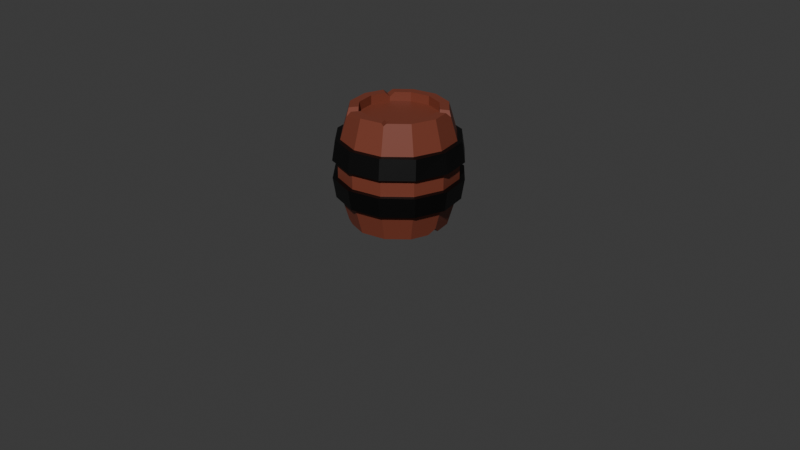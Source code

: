 # Source: CreatingABarrel.blend  (saved by Blender 4.0.36; exported with 4.5.12 LTS)
import bpy
from mathutils import Matrix  # noqa: F401  (used for matrix-valued properties, if any)

bpy.ops.wm.read_factory_settings(use_empty=True)
scene = bpy.context.scene
scene.name = 'Scene'

# ---- collections
col_collection = bpy.data.collections.new('Collection'); scene.collection.children.link(col_collection)

# ---- materials (node trees are filled in below, after node groups)
mat_wood = bpy.data.materials.new('wood')
mat_black = bpy.data.materials.new('black')

# ---- material node trees
mat_wood.use_nodes = True; mat_wood.node_tree.nodes.clear()
_N = mat_wood.node_tree.nodes; _L = mat_wood.node_tree.links
n0 = _N.new('ShaderNodeBsdfPrincipled'); n0.name = 'Principled BSDF'; n0.location = (10, 300)
n0.inputs[0].default_value = (0.1975, 0.0472, 0.02645, 1.0)
n0.inputs[3].default_value = 1.45
n1 = _N.new('ShaderNodeOutputMaterial'); n1.name = 'Material Output'; n1.location = (300, 300)
_L.new(n0.outputs[0], n1.inputs[0])
n1.is_active_output = True
mat_black.use_nodes = True; mat_black.node_tree.nodes.clear()
_N = mat_black.node_tree.nodes; _L = mat_black.node_tree.links
n0 = _N.new('ShaderNodeBsdfPrincipled'); n0.name = 'Principled BSDF'; n0.location = (10, 300)
n0.inputs[0].default_value = (0.0, 0.0, 0.0, 1.0)
n0.inputs[3].default_value = 1.45
n1 = _N.new('ShaderNodeOutputMaterial'); n1.name = 'Material Output'; n1.location = (300, 300)
_L.new(n0.outputs[0], n1.inputs[0])
n1.is_active_output = True

# ---- world
world_world = bpy.data.worlds.new('World'); scene.world = world_world
world_world.use_nodes = True; world_world.node_tree.nodes.clear()
_N = world_world.node_tree.nodes; _L = world_world.node_tree.links
n0 = _N.new('ShaderNodeOutputWorld'); n0.name = 'World Output'; n0.location = (300, 300)
n1 = _N.new('ShaderNodeBackground'); n1.name = 'Background'; n1.location = (10, 300)
n1.inputs[0].default_value = (0.05088, 0.05088, 0.05088, 1.0)
_L.new(n1.outputs[0], n0.inputs[0])
n0.is_active_output = True
world_world.color = (0.05088, 0.05088, 0.05088)
world_world.use_sun_shadow = False
world_world.sun_shadow_jitter_overblur = 0.0

# ---- cameras
cam_camera = bpy.data.cameras.new('Camera')
cam_camera.clip_end = 100.0
cam_camera.ortho_scale = 7.314

# ---- lights
light_light = bpy.data.lights.new('Light', 'POINT')
light_light.transmission_factor = 0.0
light_light.use_soft_falloff = False
light_light.energy = 1000.0
light_light.shadow_soft_size = 0.1
light_light.shadow_maximum_resolution = 0.006
light_light.use_absolute_resolution = True

# ---- meshes
me_cylinder = bpy.data.meshes.new('Cylinder')
me_cylinder.from_pydata([(0.0, 0.4036, -0.6), (0.0, 0.4036, 0.6), (0.2018, 0.3496, 0.6), (0.3496, 0.2018, -0.6), (0.4036, 0.0, 0.6), (0.3496, -0.2018, -0.6), (0.3496, -0.2018, 0.6), (0.2018, -0.3496, -0.6), (0.0, -0.4036, -0.6), (0.0, -0.4036, 0.6), (-0.3496, -0.2018, 0.6), (-0.4036, 0.0, -0.6), (-0.4036, 0.0, 0.6), (-0.2018, 0.3496, 0.6), (-0.293, -0.5074, 0.3035), (-0.293, -0.5074, -0.3035), (-0.5074, 0.293, 0.3035), (-0.5334, 0.308, 0.09249), (-0.5334, 0.308, -0.09249), (0.0, 0.5859, -0.3035), (0.0, 0.616, -0.09249), (-0.308, 0.5334, -0.09249), (-0.293, 0.5074, -0.3035), (0.0, 0.5859, 0.3035), (0.0, 0.616, 0.09249), (0.308, 0.5334, 0.09249), (0.293, 0.5074, -0.3035), (0.308, 0.5334, -0.09249), (0.5334, 0.308, 0.09249), (0.5074, 0.293, -0.3035), (0.5334, 0.308, -0.09249), (0.5859, 4.269e-10, -0.3035), (0.5334, -0.308, 0.09249), (0.5074, -0.293, 0.3035), (0.5334, -0.308, -0.09249), (0.293, -0.5074, 0.3035), (0.293, -0.5074, -0.3035), (0.308, -0.5334, -0.09249), (0.0, -0.5859, -0.3035), (0.0, -0.616, -0.09249), (-0.308, -0.5334, 0.09249), (-0.308, -0.5334, -0.09249), (-0.5334, -0.308, 0.09249), (-0.5074, -0.293, 0.3035), (-0.5074, -0.293, -0.3035), (-0.5334, -0.308, -0.09249), (-0.616, 5.76e-10, 0.09249), (-0.5859, 4.269e-10, 0.3035), (-0.5859, 4.269e-10, -0.3035), (-0.616, 5.76e-10, -0.09249), (-0.5074, 0.293, -0.3035), (-0.308, 0.5334, 0.09249), (-0.293, 0.5074, 0.3035), (0.0, -0.616, 0.09249), (0.0, -0.5859, 0.3035), (0.308, -0.5334, 0.09249), (0.5074, -0.293, -0.3035), (0.616, 5.76e-10, -0.09249), (0.616, 5.76e-10, 0.09249), (0.5859, 4.269e-10, 0.3035), (0.5074, 0.293, 0.3035), (0.293, 0.5074, 0.3035), (0.5803, -0.335, 0.09249), (0.6701, -1.375e-10, 0.09249), (0.335, -0.5803, 0.09249), (0.552, -0.3187, -0.3035), (0.5803, -0.335, -0.09249), (0.3287, -0.5851, -0.08856), (-4.912e-10, -0.6701, -0.09249), (-0.3187, -0.552, -0.3035), (-4.912e-10, -0.6374, -0.3035), (-0.335, -0.5803, 0.09249), (-0.3187, -0.552, 0.3035), (-0.552, -0.3187, 0.3035), (-0.6374, -2.996e-10, 0.3035), (-0.5803, 0.335, 0.09249), (-0.6667, 0.01174, 0.09833), (-0.638, -0.009707, -0.3004), (-0.6701, -1.375e-10, -0.09249), (-0.5843, 0.3197, -0.09857), (-0.3317, 0.575, -0.08134), (-0.343, 0.5699, 0.1005), (-0.3279, 0.5445, 0.3061), (-0.3187, 0.552, -0.3035), (0.5784, 0.3319, 0.08891), (0.552, 0.3187, 0.3035), (0.6374, -2.996e-10, -0.3035), (0.552, 0.3187, -0.3035), (0.6701, -1.375e-10, -0.09249), (0.5606, -0.3119, 0.2986), (0.3187, -0.552, -0.3035), (0.3187, -0.552, 0.3035), (-4.912e-10, -0.6374, 0.3035), (-4.912e-10, -0.6701, 0.09249), (-0.5701, -0.3392, 0.1053), (-0.335, -0.5803, -0.09249), (-0.5803, -0.335, -0.09249), (-0.552, -0.3187, -0.3035), (-0.552, 0.3187, -0.3035), (-0.5542, 0.3098, 0.3006), (-4.912e-10, 0.6701, 0.09249), (-4.912e-10, 0.6374, 0.3035), (-4.912e-10, 0.6701, -0.09249), (-0.004671, 0.6359, -0.2926), (0.5803, 0.335, -0.09249), (0.6374, -2.996e-10, 0.3035), (0.3076, 0.5507, -0.2828), (0.335, 0.5803, -0.09249), (0.335, 0.5803, 0.09249), (0.3187, 0.552, 0.3035), (0.0, 0.5, -0.6), (0.25, 0.433, 0.6), (0.0, 0.5, 0.6), (0.433, 0.25, -0.6), (0.5, 0.0, 0.6), (0.433, -0.25, -0.6), (0.433, -0.25, 0.6), (0.25, -0.433, -0.6), (0.0, -0.5, -0.6), (0.0, -0.5, 0.6), (-0.433, -0.25, 0.6), (-0.5, 0.0, -0.6), (-0.5, 0.0, 0.6), (-0.25, 0.433, 0.6), (0.0, 0.4036, -0.5071), (0.2018, 0.3496, -0.5071), (0.2018, 0.3496, 0.5071), (0.0, 0.4036, 0.5071), (0.3496, 0.2018, -0.5071), (0.3496, 0.2018, 0.5071), (0.4036, 0.0, -0.5071), (0.4036, 0.0, 0.5071), (0.3496, -0.2018, -0.5071), (0.3496, -0.2018, 0.5071), (0.2018, -0.3496, -0.5071), (0.2018, -0.3496, 0.5071), (0.0, -0.4036, -0.5071), (0.0, -0.4036, 0.5071), (-0.2018, -0.3496, -0.5071), (-0.2018, -0.3496, 0.5071), (-0.3496, -0.2018, -0.5071), (-0.3496, -0.2018, 0.5071), (-0.4036, 0.0, -0.5071), (-0.4036, 0.0, 0.5071), (-0.3496, 0.2018, -0.5071), (-0.3496, 0.2018, 0.5071), (-0.2018, 0.3496, -0.5071), (-0.2018, 0.3496, 0.5071), (-0.253, -0.2984, 0.6), (-0.1517, -0.3598, 0.5984), (-0.2018, -0.3496, 0.53), (-0.1999, -0.4433, 0.5984), (-0.3012, -0.3818, 0.6), (-0.2597, -0.4499, 0.5328), (-0.3143, 0.2371, 0.6), (-0.3625, 0.1537, 0.6), (-0.3496, 0.2018, 0.5518), (-0.4459, 0.2018, 0.6), (-0.3978, 0.2853, 0.6), (-0.4446, 0.2567, 0.5537), (0.1778, -0.356, 0.6), (0.2194, -0.332, 0.6), (0.2018, -0.3496, 0.576), (0.2676, -0.4154, 0.6), (0.226, -0.4394, 0.6), (0.2533, -0.4388, 0.5769), (0.3669, 0.1372, 0.6), (0.3351, 0.2185, 0.5988), (0.3496, 0.2018, 0.5353), (0.4185, 0.2667, 0.5988), (0.4503, 0.1853, 0.6), (0.4486, 0.259, 0.5379), (-0.3574, 0.1726, -0.6), (-0.3355, 0.21, -0.5933), (-0.3496, 0.2018, -0.5708), (-0.4189, 0.2582, -0.5933), (-0.4408, 0.2208, -0.6), (-0.4401, 0.2541, -0.5719), (-0.1596, -0.3609, -0.6), (-0.2327, -0.3186, -0.6), (-0.2018, -0.3496, -0.5578), (-0.2809, -0.4021, -0.6), (-0.2078, -0.4443, -0.6), (-0.2559, -0.4432, -0.5594), (-0.3391, -0.2122, -0.6), (-0.3464, -0.1876, -0.6), (-0.3496, -0.2018, -0.5858), (-0.4299, -0.2358, -0.6), (-0.4226, -0.2604, -0.6), (-0.4364, -0.252, -0.5863), (0.3864, 0.06444, -0.6), (0.3864, -0.06444, -0.6), (0.4036, 0.0, -0.5356), (0.4827, -0.06444, -0.6), (0.4827, 0.06444, -0.6), (0.5179, 8.912e-11, -0.5381), (0.1903, 0.3527, -0.6), (0.2103, 0.3411, -0.6), (0.2018, 0.3496, -0.5885), (0.2584, 0.4246, -0.6), (0.2385, 0.4361, -0.6), (0.2516, 0.4358, -0.5889), (-0.239, 0.3124, -0.6), (-0.1304, 0.3632, -0.6), (-0.2018, 0.3496, -0.5492), (-0.1785, 0.4466, -0.6), (-0.2872, 0.3958, -0.6), (-0.2571, 0.4453, -0.5512)], [], [(60, 171, 170, 114, 59), (27, 25, 28, 30), (30, 28, 58, 57), (57, 58, 32, 34), (34, 32, 55, 37), (37, 55, 53, 39), (39, 53, 40, 41), (41, 40, 42, 45), (45, 42, 46, 49), (49, 46, 17, 18), (33, 116, 163, 165, 35), (18, 17, 51, 21), (23, 112, 111, 61), (121, 48, 50, 177, 176), (20, 24, 25, 27), (52, 123, 112, 23), (56, 31, 86, 65), (16, 159, 158, 123, 52), (181, 183, 15, 44, 189, 188), (43, 120, 122, 47), (14, 153, 152, 120, 43), (117, 36, 38, 118), (115, 56, 36, 117), (35, 165, 164, 119, 54), (59, 114, 116, 33), (193, 195, 31, 56, 115), (175, 177, 50, 22, 207, 206), (21, 51, 24, 20), (199, 201, 26, 29, 113), (53, 55, 64, 93), (45, 49, 78, 96), (61, 60, 85, 109), (31, 29, 87, 86), (38, 36, 90, 70), (48, 44, 97, 77), (52, 23, 101, 82), (37, 39, 68, 67), (19, 22, 83, 103), (29, 26, 106, 87), (41, 45, 96, 95), (17, 46, 76, 75), (59, 33, 89, 105), (27, 30, 104, 107), (39, 41, 95, 68), (42, 40, 71, 94), (30, 57, 88, 104), (14, 43, 73, 72), (21, 20, 102, 80), (58, 28, 84, 63), (44, 15, 69, 97), (54, 14, 72, 92), (43, 47, 74, 73), (80, 102, 103, 83), (82, 101, 100, 81), (79, 80, 83, 98), (99, 82, 81, 75), (78, 79, 98, 77), (74, 99, 75, 76), (96, 78, 77, 97), (73, 74, 76, 94), (95, 96, 97, 69), (72, 73, 94, 71), (68, 95, 69, 70), (92, 72, 71, 93), (67, 68, 70, 90), (91, 92, 93, 64), (66, 67, 90, 65), (89, 91, 64, 62), (88, 66, 65, 86), (105, 89, 62, 63), (104, 88, 86, 87), (85, 105, 63, 84), (107, 104, 87, 106), (109, 85, 84, 108), (102, 107, 106, 103), (101, 109, 108, 100), (28, 25, 108, 84), (22, 50, 98, 83), (34, 37, 67, 66), (15, 38, 70, 69), (57, 34, 66, 88), (20, 27, 107, 102), (51, 17, 75, 81), (50, 48, 77, 98), (33, 35, 91, 89), (26, 19, 103, 106), (49, 18, 79, 78), (18, 21, 80, 79), (16, 52, 82, 99), (36, 56, 65, 90), (23, 61, 109, 101), (47, 16, 99, 74), (35, 54, 92, 91), (25, 24, 100, 108), (32, 58, 63, 62), (24, 51, 81, 100), (55, 32, 62, 64), (40, 53, 93, 71), (46, 42, 94, 76), (60, 59, 105, 85), (198, 197, 3, 128, 125), (1, 2, 111, 112), (110, 19, 26, 201, 200), (4, 166, 168, 129, 131), (192, 191, 5, 132, 130), (2, 167, 169, 111), (113, 29, 31, 195, 194), (4, 6, 116, 114), (7, 5, 115, 117), (9, 160, 162, 135, 137), (8, 7, 117, 118), (6, 161, 163, 116), (184, 179, 181, 188), (10, 148, 150, 139, 141), (118, 38, 15, 183, 182), (9, 149, 151, 119), (180, 179, 184, 186, 140, 138), (10, 12, 122, 120), (202, 173, 175, 206), (13, 154, 156, 145, 147), (11, 172, 174, 144, 142), (12, 155, 157, 122), (174, 173, 202, 204, 146, 144), (13, 1, 112, 123), (126, 127, 147, 145, 143, 141, 139, 137, 135, 133, 131, 129), (124, 125, 128, 130, 132, 134, 136, 138, 140, 142, 144, 146), (190, 3, 113, 194), (154, 13, 123, 158), (178, 8, 118, 182), (61, 111, 169, 171, 60), (205, 207, 22, 19, 110), (148, 10, 120, 152), (5, 191, 193, 115), (47, 122, 157, 159, 16), (187, 189, 44, 48, 121), (6, 4, 131, 133), (0, 203, 205, 110), (196, 0, 110, 200), (54, 119, 151, 153, 14), (5, 7, 134, 132), (1, 13, 147, 127), (2, 1, 127, 126), (11, 185, 187, 121), (160, 9, 119, 164), (3, 197, 199, 113), (12, 10, 141, 143), (7, 8, 136, 134), (166, 4, 114, 170), (148, 152, 153, 150), (150, 153, 151, 149), (150, 149, 9, 137, 139), (154, 158, 159, 156), (156, 159, 157, 155), (156, 155, 12, 143, 145), (160, 164, 165, 162), (162, 165, 163, 161), (162, 161, 6, 133, 135), (166, 170, 171, 168), (168, 171, 169, 167), (168, 167, 2, 126, 129), (175, 173, 174, 177), (177, 174, 172, 176), (172, 11, 121, 176), (181, 179, 180, 183), (183, 180, 178, 182), (8, 178, 180, 138, 136), (187, 185, 186, 189), (189, 186, 184, 188), (186, 185, 11, 142, 140), (193, 191, 192, 195), (195, 192, 190, 194), (3, 190, 192, 130, 128), (199, 197, 198, 201), (201, 198, 196, 200), (0, 196, 198, 125, 124), (205, 203, 204, 207), (207, 204, 202, 206), (204, 203, 0, 124, 146)])
me_cylinder.polygons.foreach_set('material_index', [0, 0, 0, 0, 0, 0, 0, 0, 0, 0, 0, 0, 0, 0, 0, 0, 1, 0, 0, 0, 0, 0, 0, 0, 0, 0, 0, 0, 0, 1, 1, 1, 1, 1, 1, 1, 1, 1, 1, 1, 1, 1, 1, 1, 1, 1, 1, 1, 1, 1, 1, 1, 1, 1, 1, 1, 1, 1, 1, 1, 1, 1, 1, 1, 1, 1, 1, 1, 1, 1, 1, 1, 1, 1, 1, 1, 1, 1, 1, 1, 1, 1, 1, 1, 1, 1, 1, 1, 1, 1, 1, 1, 1, 1, 1, 1, 1, 1, 1, 1, 0, 0, 0, 0, 0, 0, 0, 0, 0, 0, 0, 0, 0, 0, 0, 0, 0, 0, 0, 0, 0, 0, 0, 0, 0, 0, 0, 0, 0, 0, 0, 0, 0, 0, 0, 0, 0, 0, 0, 0, 0, 0, 0, 0, 0, 0, 0, 0, 0, 0, 0, 0, 0, 0, 0, 0, 0, 0, 0, 0, 0, 0, 0, 0, 0, 0, 0, 0, 0, 0, 0, 0, 0, 0, 0, 0, 0, 0])
_uv = me_cylinder.uv_layers.new(name='UVMap')
_uv.uv.foreach_set('vector', [0.8333, 0.8765, 0.8333, 0.9741, 0.8118, 1.0, 0.75, 1.0, 0.75, 0.8765, 0.9167, 0.7115, 0.9167, 0.7885, 0.8333, 0.7885, 0.8333, 0.7115, 0.8333, 0.7115, 0.8333, 0.7885, 0.75, 0.7885, 0.75, 0.7115, 0.75, 0.7115, 0.75, 0.7885, 0.6667, 0.7885, 0.6667, 0.7115, 0.6667, 0.7115, 0.6667, 0.7885, 0.5833, 0.7885, 0.5833, 0.7115, 0.5833, 0.7115, 0.5833, 0.7885, 0.5, 0.7885, 0.5, 0.7115, 0.5, 0.7115, 0.5, 0.7885, 0.4167, 0.7885, 0.4167, 0.7115, 0.4167, 0.7115, 0.4167, 0.7885, 0.3333, 0.7885, 0.3333, 0.7115, 0.3333, 0.7115, 0.3333, 0.7885, 0.25, 0.7885, 0.25, 0.7115, 0.25, 0.7115, 0.25, 0.7885, 0.1667, 0.7885, 0.1667, 0.7115, 0.6667, 0.8765, 0.6667, 1.0, 0.5913, 1.0, 0.5833, 0.9904, 0.5833, 0.8765, 0.1667, 0.7115, 0.1667, 0.7885, 0.08333, 0.7885, 0.08333, 0.7115, 1.0, 0.8765, 1.0, 1.0, 0.9167, 1.0, 0.9167, 0.8765, 0.25, 0.5, 0.25, 0.6235, 0.1667, 0.6235, 0.1667, 0.5117, 0.1764, 0.5, 1.0, 0.7115, 1.0, 0.7885, 0.9167, 0.7885, 0.9167, 0.7115, 0.08333, 0.8765, 0.08333, 1.0, 7.451e-08, 1.0, 7.451e-08, 0.8765, 0.6667, 0.6235, 0.75, 0.6235, 0.75, 0.6235, 0.6667, 0.6235, 0.1667, 0.8765, 0.1667, 0.9807, 0.1506, 1.0, 0.08333, 1.0, 0.08333, 0.8765, 0.4026, 0.5, 0.4167, 0.5169, 0.4167, 0.6235, 0.3333, 0.6235, 0.3333, 0.5057, 0.3381, 0.5, 0.3333, 0.8765, 0.3333, 1.0, 0.25, 1.0, 0.25, 0.8765, 0.4167, 0.8765, 0.4167, 0.972, 0.3933, 1.0, 0.3333, 1.0, 0.3333, 0.8765, 0.5833, 0.5, 0.5833, 0.6235, 0.5, 0.6235, 0.5, 0.5, 0.6667, 0.5, 0.6667, 0.6235, 0.5833, 0.6235, 0.5833, 0.5, 0.5833, 0.8765, 0.5833, 0.9904, 0.5753, 1.0, 0.5, 1.0, 0.5, 0.8765, 0.75, 0.8765, 0.75, 1.0, 0.6667, 1.0, 0.6667, 0.8765, 0.7285, 0.5, 0.75, 0.5258, 0.75, 0.6235, 0.6667, 0.6235, 0.6667, 0.5, 0.1569, 0.5, 0.1667, 0.5117, 0.1667, 0.6235, 0.08333, 0.6235, 0.08333, 0.5203, 0.1003, 0.5, 0.08333, 0.7115, 0.08333, 0.7885, 7.451e-08, 0.7885, 7.451e-08, 0.7115, 0.9128, 0.5, 0.9167, 0.5046, 0.9167, 0.6235, 0.8333, 0.6235, 0.8333, 0.5, 0.5, 0.7885, 0.5833, 0.7885, 0.5833, 0.7885, 0.5, 0.7885, 0.3333, 0.7115, 0.25, 0.7115, 0.25, 0.7115, 0.3333, 0.7115, 0.9167, 0.8765, 0.8333, 0.8765, 0.8333, 0.8765, 0.9167, 0.8765, 0.75, 0.6235, 0.8333, 0.6235, 0.8333, 0.6235, 0.75, 0.6235, 0.5, 0.6235, 0.5833, 0.6235, 0.5833, 0.6235, 0.5, 0.6235, 0.25, 0.6235, 0.3333, 0.6235, 0.3333, 0.6235, 0.25, 0.6235, 0.08333, 0.8765, 7.451e-08, 0.8765, 7.451e-08, 0.8765, 0.08333, 0.8765, 0.5833, 0.7115, 0.5, 0.7115, 0.5, 0.7115, 0.5833, 0.7115, 7.451e-08, 0.6235, 0.08333, 0.6235, 0.08333, 0.6235, 7.451e-08, 0.6235, 0.8333, 0.6235, 0.9167, 0.6235, 0.9167, 0.6235, 0.8333, 0.6235, 0.4167, 0.7115, 0.3333, 0.7115, 0.3333, 0.7115, 0.4167, 0.7115, 0.1667, 0.7885, 0.25, 0.7885, 0.25, 0.7885, 0.1667, 0.7885, 0.75, 0.8765, 0.6667, 0.8765, 0.6667, 0.8765, 0.75, 0.8765, 0.9167, 0.7115, 0.8333, 0.7115, 0.8333, 0.7115, 0.9167, 0.7115, 0.5, 0.7115, 0.4167, 0.7115, 0.4167, 0.7115, 0.5, 0.7115, 0.3333, 0.7885, 0.4167, 0.7885, 0.4167, 0.7885, 0.3333, 0.7885, 0.8333, 0.7115, 0.75, 0.7115, 0.75, 0.7115, 0.8333, 0.7115, 0.4167, 0.8765, 0.3333, 0.8765, 0.3333, 0.8765, 0.4167, 0.8765, 0.08333, 0.7115, 7.451e-08, 0.7115, 7.451e-08, 0.7115, 0.08333, 0.7115, 0.75, 0.7885, 0.8333, 0.7885, 0.8333, 0.7885, 0.75, 0.7885, 0.3333, 0.6235, 0.4167, 0.6235, 0.4167, 0.6235, 0.3333, 0.6235, 0.5, 0.8765, 0.4167, 0.8765, 0.4167, 0.8765, 0.5, 0.8765, 0.3333, 0.8765, 0.25, 0.8765, 0.25, 0.8765, 0.3333, 0.8765, 0.08333, 0.7115, 7.451e-08, 0.7115, 7.451e-08, 0.6235, 0.08333, 0.6235, 0.08333, 0.8765, 7.451e-08, 0.8765, 7.451e-08, 0.7885, 0.08333, 0.7885, 0.1667, 0.7115, 0.08333, 0.7115, 0.08333, 0.6235, 0.1667, 0.6235, 0.1667, 0.8765, 0.08333, 0.8765, 0.08333, 0.7885, 0.1667, 0.7885, 0.25, 0.7115, 0.1667, 0.7115, 0.1667, 0.6235, 0.25, 0.6235, 0.25, 0.8765, 0.1667, 0.8765, 0.1667, 0.7885, 0.25, 0.7885, 0.3333, 0.7115, 0.25, 0.7115, 0.25, 0.6235, 0.3333, 0.6235, 0.3333, 0.8765, 0.25, 0.8765, 0.25, 0.7885, 0.3333, 0.7885, 0.4167, 0.7115, 0.3333, 0.7115, 0.3333, 0.6235, 0.4167, 0.6235, 0.4167, 0.8765, 0.3333, 0.8765, 0.3333, 0.7885, 0.4167, 0.7885, 0.5, 0.7115, 0.4167, 0.7115, 0.4167, 0.6235, 0.5, 0.6235, 0.5, 0.8765, 0.4167, 0.8765, 0.4167, 0.7885, 0.5, 0.7885, 0.5833, 0.7115, 0.5, 0.7115, 0.5, 0.6235, 0.5833, 0.6235, 0.5833, 0.8765, 0.5, 0.8765, 0.5, 0.7885, 0.5833, 0.7885, 0.6667, 0.7115, 0.5833, 0.7115, 0.5833, 0.6235, 0.6667, 0.6235, 0.6667, 0.8765, 0.5833, 0.8765, 0.5833, 0.7885, 0.6667, 0.7885, 0.75, 0.7115, 0.6667, 0.7115, 0.6667, 0.6235, 0.75, 0.6235, 0.75, 0.8765, 0.6667, 0.8765, 0.6667, 0.7885, 0.75, 0.7885, 0.8333, 0.7115, 0.75, 0.7115, 0.75, 0.6235, 0.8333, 0.6235, 0.8333, 0.8765, 0.75, 0.8765, 0.75, 0.7885, 0.8333, 0.7885, 0.9167, 0.7115, 0.8333, 0.7115, 0.8333, 0.6235, 0.9167, 0.6235, 0.9167, 0.8765, 0.8333, 0.8765, 0.8333, 0.7885, 0.9167, 0.7885, 1.0, 0.7115, 0.9167, 0.7115, 0.9167, 0.6235, 1.0, 0.6235, 1.0, 0.8765, 0.9167, 0.8765, 0.9167, 0.7885, 1.0, 0.7885, 0.8333, 0.7885, 0.9167, 0.7885, 0.9167, 0.7885, 0.8333, 0.7885, 0.08333, 0.6235, 0.1667, 0.6235, 0.1667, 0.6235, 0.08333, 0.6235, 0.6667, 0.7115, 0.5833, 0.7115, 0.5833, 0.7115, 0.6667, 0.7115, 0.4167, 0.6235, 0.5, 0.6235, 0.5, 0.6235, 0.4167, 0.6235, 0.75, 0.7115, 0.6667, 0.7115, 0.6667, 0.7115, 0.75, 0.7115, 1.0, 0.7115, 0.9167, 0.7115, 0.9167, 0.7115, 1.0, 0.7115, 0.08333, 0.7885, 0.1667, 0.7885, 0.1667, 0.7885, 0.08333, 0.7885, 0.1667, 0.6235, 0.25, 0.6235, 0.25, 0.6235, 0.1667, 0.6235, 0.6667, 0.8765, 0.5833, 0.8765, 0.5833, 0.8765, 0.6667, 0.8765, 0.9167, 0.6235, 1.0, 0.6235, 1.0, 0.6235, 0.9167, 0.6235, 0.25, 0.7115, 0.1667, 0.7115, 0.1667, 0.7115, 0.25, 0.7115, 0.1667, 0.7115, 0.08333, 0.7115, 0.08333, 0.7115, 0.1667, 0.7115, 0.1667, 0.8765, 0.08333, 0.8765, 0.08333, 0.8765, 0.1667, 0.8765, 0.5833, 0.6235, 0.6667, 0.6235, 0.6667, 0.6235, 0.5833, 0.6235, 1.0, 0.8765, 0.9167, 0.8765, 0.9167, 0.8765, 1.0, 0.8765, 0.25, 0.8765, 0.1667, 0.8765, 0.1667, 0.8765, 0.25, 0.8765, 0.5833, 0.8765, 0.5, 0.8765, 0.5, 0.8765, 0.5833, 0.8765, 0.9167, 0.7885, 1.0, 0.7885, 1.0, 0.7885, 0.9167, 0.7885, 0.6667, 0.7885, 0.75, 0.7885, 0.75, 0.7885, 0.6667, 0.7885, 7.451e-08, 0.7885, 0.08333, 0.7885, 0.08333, 0.7885, 7.451e-08, 0.7885, 0.5833, 0.7885, 0.6667, 0.7885, 0.6667, 0.7885, 0.5833, 0.7885, 0.4167, 0.7885, 0.5, 0.7885, 0.5, 0.7885, 0.4167, 0.7885, 0.25, 0.7885, 0.3333, 0.7885, 0.3333, 0.7885, 0.25, 0.7885, 0.8333, 0.8765, 0.75, 0.8765, 0.75, 0.8765, 0.8333, 0.8765, 0.8469, 0.4178, 0.8509, 0.4137, 0.9178, 0.3469, 0.9178, 0.3469, 0.8469, 0.4178, 0.25, 0.4438, 0.3469, 0.4178, 0.37, 0.4578, 0.25, 0.49, 1.0, 0.5, 1.0, 0.6235, 0.9167, 0.6235, 0.9167, 0.5046, 0.9205, 0.5, 0.4438, 0.25, 0.4261, 0.3158, 0.4178, 0.3469, 0.4178, 0.3469, 0.4438, 0.25, 0.9438, 0.25, 0.9355, 0.2191, 0.9178, 0.1531, 0.9178, 0.1531, 0.9438, 0.25, 0.3469, 0.4178, 0.3951, 0.3696, 0.4351, 0.3927, 0.37, 0.4578, 0.8333, 0.5, 0.8333, 0.6235, 0.75, 0.6235, 0.75, 0.5258, 0.7715, 0.5, 0.4438, 0.25, 0.4178, 0.1531, 0.4578, 0.13, 0.49, 0.25, 0.8469, 0.08221, 0.9178, 0.1531, 0.9578, 0.13, 0.87, 0.04215, 0.25, 0.05625, 0.3353, 0.07912, 0.3469, 0.08221, 0.3469, 0.08221, 0.25, 0.05625, 0.75, 0.05625, 0.8469, 0.08221, 0.87, 0.04215, 0.75, 0.01, 0.4178, 0.1531, 0.3553, 0.09065, 0.3784, 0.05059, 0.4578, 0.13, 0.5872, 0.1481, 0.6383, 0.09705, 0.6152, 0.057, 0.5472, 0.125, 0.08221, 0.1531, 0.1285, 0.1068, 0.1531, 0.08221, 0.1531, 0.08221, 0.08221, 0.1531, 0.5, 0.5, 0.5, 0.6235, 0.4167, 0.6235, 0.4167, 0.5169, 0.4307, 0.5, 0.25, 0.05625, 0.1867, 0.07321, 0.1636, 0.03316, 0.25, 0.01, 0.6531, 0.08221, 0.6383, 0.09705, 0.5872, 0.1481, 0.5822, 0.1531, 0.5822, 0.1531, 0.6531, 0.08221, 0.08221, 0.1531, 0.05625, 0.25, 0.01, 0.25, 0.04215, 0.13, 0.6353, 0.3999, 0.5925, 0.3572, 0.5524, 0.3803, 0.6122, 0.44, 0.1531, 0.4178, 0.09913, 0.3638, 0.08221, 0.3469, 0.08221, 0.3469, 0.1531, 0.4178, 0.5562, 0.25, 0.5784, 0.3328, 0.5822, 0.3469, 0.5822, 0.3469, 0.5562, 0.25, 0.05625, 0.25, 0.07601, 0.3238, 0.03596, 0.3469, 0.01, 0.25, 0.5822, 0.3469, 0.5925, 0.3572, 0.6353, 0.3999, 0.6531, 0.4178, 0.6531, 0.4178, 0.5822, 0.3469, 0.1531, 0.4178, 0.25, 0.4438, 0.25, 0.49, 0.13, 0.4578, 0.3469, 0.4178, 0.25, 0.4438, 0.1531, 0.4178, 0.08221, 0.3469, 0.05625, 0.25, 0.08221, 0.1531, 0.1531, 0.08221, 0.25, 0.05625, 0.3469, 0.08221, 0.4178, 0.1531, 0.4438, 0.25, 0.4178, 0.3469, 0.75, 0.4438, 0.8469, 0.4178, 0.9178, 0.3469, 0.9438, 0.25, 0.9178, 0.1531, 0.8469, 0.08221, 0.75, 0.05625, 0.6531, 0.08221, 0.5822, 0.1531, 0.5562, 0.25, 0.5822, 0.3469, 0.6531, 0.4178, 0.9355, 0.2809, 0.9178, 0.3469, 0.9578, 0.37, 0.9817, 0.2809, 0.09913, 0.3638, 0.1531, 0.4178, 0.13, 0.4578, 0.05908, 0.3869, 0.6734, 0.07677, 0.75, 0.05625, 0.75, 0.01, 0.6503, 0.03672, 0.9167, 0.8765, 0.9167, 1.0, 0.8549, 1.0, 0.8333, 0.9741, 0.8333, 0.8765, 0.0664, 0.5, 0.08333, 0.5203, 0.08333, 0.6235, 7.451e-08, 0.6235, 7.451e-08, 0.5, 0.1285, 0.1068, 0.08221, 0.1531, 0.04215, 0.13, 0.1054, 0.06673, 0.9178, 0.1531, 0.9355, 0.2191, 0.9817, 0.2191, 0.9578, 0.13, 0.25, 0.8765, 0.25, 1.0, 0.1827, 1.0, 0.1667, 0.9807, 0.1667, 0.8765, 0.3286, 0.5, 0.3333, 0.5057, 0.3333, 0.6235, 0.25, 0.6235, 0.25, 0.5, 0.4178, 0.1531, 0.4438, 0.25, 0.4438, 0.25, 0.4178, 0.1531, 0.75, 0.4438, 0.6775, 0.4243, 0.6544, 0.4644, 0.75, 0.49, 0.8413, 0.4193, 0.75, 0.4438, 0.75, 0.49, 0.8645, 0.4593, 0.5, 0.8765, 0.5, 1.0, 0.44, 1.0, 0.4167, 0.972, 0.4167, 0.8765, 0.9178, 0.1531, 0.8469, 0.08221, 0.8469, 0.08221, 0.9178, 0.1531, 0.25, 0.4438, 0.1531, 0.4178, 0.1531, 0.4178, 0.25, 0.4438, 0.3469, 0.4178, 0.25, 0.4438, 0.25, 0.4438, 0.3469, 0.4178, 0.5562, 0.25, 0.5804, 0.16, 0.5403, 0.1368, 0.51, 0.25, 0.3353, 0.07912, 0.25, 0.05625, 0.25, 0.01, 0.3585, 0.03906, 0.9178, 0.3469, 0.8509, 0.4137, 0.8741, 0.4538, 0.9578, 0.37, 0.05625, 0.25, 0.08221, 0.1531, 0.08221, 0.1531, 0.05625, 0.25, 0.8469, 0.08221, 0.75, 0.05625, 0.75, 0.05625, 0.8469, 0.08221, 0.4261, 0.3158, 0.4438, 0.25, 0.49, 0.25, 0.4662, 0.339, 0.1285, 0.1068, 0.1054, 0.06673, 0.1256, 0.03456, 0.147, 0.07166, 0.147, 0.07166, 0.1256, 0.03456, 0.1636, 0.03316, 0.1867, 0.07321, 0.1531, 0.08221, 0.1867, 0.07321, 0.25, 0.05625, 0.25, 0.05625, 0.1531, 0.08221, 0.09913, 0.3638, 0.05908, 0.3869, 0.03677, 0.3731, 0.07546, 0.3508, 0.07546, 0.3508, 0.03677, 0.3731, 0.03596, 0.3469, 0.07601, 0.3238, 0.08221, 0.3469, 0.07601, 0.3238, 0.05625, 0.25, 0.05625, 0.25, 0.08221, 0.3469, 0.3353, 0.07912, 0.3585, 0.03906, 0.3716, 0.0394, 0.3477, 0.0807, 0.3477, 0.0807, 0.3716, 0.0394, 0.3784, 0.05059, 0.3553, 0.09065, 0.3469, 0.08221, 0.3553, 0.09065, 0.4178, 0.1531, 0.4178, 0.1531, 0.3469, 0.08221, 0.4261, 0.3158, 0.4662, 0.339, 0.4649, 0.3741, 0.4274, 0.3524, 0.4274, 0.3524, 0.4649, 0.3741, 0.4351, 0.3927, 0.3951, 0.3696, 0.4178, 0.3469, 0.3951, 0.3696, 0.3469, 0.4178, 0.3469, 0.4178, 0.4178, 0.3469, 0.5524, 0.3803, 0.5925, 0.3572, 0.5806, 0.3478, 0.5422, 0.37, 0.5422, 0.37, 0.5806, 0.3478, 0.5784, 0.3328, 0.5384, 0.356, 0.5784, 0.3328, 0.5562, 0.25, 0.51, 0.25, 0.5384, 0.356, 0.6152, 0.057, 0.6383, 0.09705, 0.6504, 0.07745, 0.63, 0.04215, 0.63, 0.04215, 0.6504, 0.07745, 0.6734, 0.07677, 0.6503, 0.03672, 0.75, 0.05625, 0.6734, 0.07677, 0.6531, 0.08221, 0.6531, 0.08221, 0.75, 0.05625, 0.5403, 0.1368, 0.5804, 0.16, 0.5814, 0.1526, 0.5405, 0.1291, 0.5405, 0.1291, 0.5814, 0.1526, 0.5872, 0.1481, 0.5472, 0.125, 0.5822, 0.1531, 0.5804, 0.16, 0.5562, 0.25, 0.5562, 0.25, 0.5822, 0.1531, 0.9817, 0.2191, 0.9355, 0.2191, 0.9525, 0.25, 0.99, 0.25, 0.99, 0.25, 0.9525, 0.25, 0.9355, 0.2809, 0.9817, 0.2809, 0.9178, 0.3469, 0.9355, 0.2809, 0.9438, 0.25, 0.9438, 0.25, 0.9178, 0.3469, 0.8741, 0.4538, 0.8509, 0.4137, 0.8472, 0.4184, 0.87, 0.4578, 0.87, 0.4578, 0.8472, 0.4184, 0.8413, 0.4193, 0.8645, 0.4593, 0.75, 0.4438, 0.8413, 0.4193, 0.8469, 0.4178, 0.8469, 0.4178, 0.75, 0.4438, 0.6544, 0.4644, 0.6775, 0.4243, 0.6498, 0.4236, 0.63, 0.4578, 0.63, 0.4578, 0.6498, 0.4236, 0.6353, 0.3999, 0.6122, 0.44, 0.6531, 0.4178, 0.6775, 0.4243, 0.75, 0.4438, 0.75, 0.4438, 0.6531, 0.4178])
me_cylinder.materials.append(mat_wood)
me_cylinder.materials.append(mat_black)
me_cylinder.update()
me_cube = bpy.data.meshes.new('Cube')
me_cube.from_pydata([(-0.6, 0.6, -0.6), (0.6, -0.6, -0.6), (0.6, -0.6, 0.6), (0.6, 0.6, 0.6), (-0.6, -0.4538, -0.4538), (-0.6, -0.4538, 0.4538), (-0.6, 0.4538, 0.4538), (-0.6, 0.4538, -0.4538), (-0.4538, 0.6, -0.4538), (-0.4538, 0.6, 0.4538), (0.4538, 0.6, 0.4538), (0.4602, 0.6059, -0.4675), (0.6, 0.4538, -0.4538), (0.6, 0.4538, 0.4538), (0.6, -0.4538, 0.4538), (0.6, -0.4538, -0.4538), (0.4538, -0.6, -0.4538), (0.4538, -0.6, 0.4538), (-0.4538, -0.6, 0.4538), (-0.4538, -0.6, -0.4538), (-0.4538, 0.4538, -0.6), (0.4538, 0.4538, -0.6), (0.4538, -0.4538, -0.6), (-0.4538, -0.4538, -0.6), (0.4538, 0.4538, 0.6), (-0.4538, 0.4538, 0.6), (-0.4556, -0.4548, 0.5966), (0.4538, -0.4538, 0.6), (-0.5086, -0.4538, -0.4538), (-0.5086, -0.4538, 0.4538), (-0.5086, 0.4538, -0.4538), (-0.5086, 0.4538, 0.4538), (-0.4538, 0.5086, 0.4538), (-0.4538, 0.5086, -0.4538), (0.4538, 0.5086, -0.4538), (0.4538, 0.5086, 0.4538), (0.5086, 0.4538, 0.4538), (0.5086, 0.4538, -0.4538), (0.5086, -0.4538, -0.4538), (0.5086, -0.4538, 0.4538), (0.4538, -0.5086, 0.4538), (0.4538, -0.5086, -0.4538), (-0.4538, -0.5086, -0.4538), (-0.4538, -0.5086, 0.4538), (0.4538, 0.4538, -0.5086), (-0.4538, 0.4538, -0.5086), (-0.4538, -0.4538, -0.5086), (0.4538, -0.4538, -0.5086), (-0.4538, 0.4538, 0.5086), (0.4538, 0.4538, 0.5086), (0.4538, -0.4538, 0.5086), (-0.4538, -0.4538, 0.5086), (-0.6, 0.2, -0.6), (-0.6, -0.2, -0.6), (-0.6, -0.2, 0.6), (-0.6, 0.2, 0.6), (0.6, -0.2, -0.6), (0.6, 0.2, -0.6), (0.6, -0.2, 0.6), (-0.6, -0.1513, -0.4538), (-0.5967, -0.1595, 0.4611), (-0.5967, 0.143, 0.4611), (0.6, 0.1513, -0.4538), (0.5956, 0.1537, 0.4649), (0.5956, -0.1489, 0.4649), (-0.4538, 0.1513, -0.6), (0.4538, -0.1513, -0.6), (0.4538, 0.1513, -0.6), (0.4538, 0.1513, 0.6), (0.4538, -0.1513, 0.6), (-0.4538, -0.1513, 0.6), (-0.4538, 0.1513, 0.6), (0.2, 0.6, -0.6), (-0.2, 0.6, -0.6), (-0.2, 0.6, 0.6), (-0.2, -0.6, -0.6), (0.2, -0.6, -0.6), (0.2, -0.6, 0.6), (-0.2, -0.6, 0.6), (0.1577, 0.6059, -0.4675), (-0.1513, 0.6, -0.4538), (-0.1513, 0.6, 0.4538), (0.1513, 0.6, 0.4538), (-0.1513, -0.6, -0.4538), (0.1513, -0.6, -0.4538), (0.1513, -0.6, 0.4538), (-0.1513, -0.6, 0.4538), (0.1513, 0.4538, -0.6), (-0.1513, 0.4538, -0.6), (-0.1513, -0.4538, -0.6), (0.1513, -0.4538, -0.6), (-0.1513, 0.4538, 0.6), (0.1513, 0.4538, 0.6), (-0.153, -0.4548, 0.5966), (0.1513, 0.4538, -0.5086), (-0.1513, 0.4538, -0.5086), (-0.1524, -0.4474, -0.5086), (0.1502, -0.4474, -0.5086), (-0.1513, 0.4538, 0.5086), (0.1513, 0.4538, 0.5086), (0.1513, -0.4538, 0.5086), (-0.1513, -0.4538, 0.5086), (-0.5086, 0.1073, -0.4538), (-0.5086, 0.1952, -0.4538), (-0.5526, 0.1513, -0.4538), (-0.4731, 0.1513, -0.4538), (-0.5088, -0.1999, -0.4538), (-0.5086, -0.1073, -0.4538), (-0.5526, -0.1513, -0.4538), (-0.4731, -0.1513, -0.4538), (-0.5086, -0.1073, 0.4538), (-0.5086, -0.1952, 0.4538), (-0.5526, -0.1513, 0.4538), (-0.4731, -0.1513, 0.4538), (-0.5086, 0.1952, 0.4538), (-0.5086, 0.1073, 0.4538), (-0.5526, 0.1513, 0.4538), (-0.4731, 0.1513, 0.4538), (0.5086, -0.1073, -0.4538), (0.5086, -0.1952, -0.4538), (0.5526, -0.1513, -0.4538), (0.4731, -0.1513, -0.4538), (0.5086, 0.1952, -0.4538), (0.5086, 0.1073, -0.4538), (0.5526, 0.1513, -0.4538), (0.4731, 0.1513, -0.4538), (0.5086, 0.1073, 0.4538), (0.5086, 0.1952, 0.4538), (0.5526, 0.1513, 0.4538), (0.4731, 0.1513, 0.4538), (0.5086, -0.1952, 0.4538), (0.5112, -0.1135, 0.4424), (0.5526, -0.1513, 0.4538), (0.4731, -0.1513, 0.4538), (-0.4538, 0.1952, -0.5086), (-0.4457, 0.1005, -0.5129), (-0.4538, 0.1513, -0.5526), (-0.4538, 0.1513, -0.4761), (-0.4538, -0.1073, -0.5086), (-0.4538, -0.1952, -0.5086), (-0.4538, -0.1513, -0.5526), (-0.4538, -0.1513, -0.4761), (0.4538, -0.1952, -0.5086), (0.4538, -0.1073, -0.5086), (0.4538, -0.1513, -0.5526), (0.4538, -0.1513, -0.4761), (0.4538, 0.1073, -0.5086), (0.4538, 0.1952, -0.5086), (0.4538, 0.1513, -0.5526), (0.4538, 0.1513, -0.4761), (0.4538, 0.1952, 0.5086), (0.4538, 0.1073, 0.5086), (0.4538, 0.1513, 0.5526), (0.4538, 0.1513, 0.4761), (0.4538, -0.1073, 0.5086), (0.4476, -0.2009, 0.5054), (0.4538, -0.1513, 0.5526), (0.4538, -0.1513, 0.4761), (-0.4538, -0.1952, 0.5086), (-0.4538, -0.1073, 0.5086), (-0.4538, -0.1513, 0.5526), (-0.4538, -0.1513, 0.4761), (-0.4538, 0.1073, 0.5086), (-0.4538, 0.1952, 0.5086), (-0.4538, 0.1513, 0.5526), (-0.4538, 0.1513, 0.4761), (0.1073, 0.5086, -0.4538), (0.1952, 0.5086, -0.4538), (0.1513, 0.5526, -0.4538), (0.1513, 0.4677, -0.4538), (-0.1952, 0.5086, -0.4538), (-0.1073, 0.5086, -0.4538), (-0.1513, 0.5526, -0.4538), (-0.1513, 0.4677, -0.4538), (-0.1073, 0.5086, 0.4538), (-0.1952, 0.5086, 0.4538), (-0.1513, 0.5526, 0.4538), (-0.1513, 0.4677, 0.4538), (0.1952, 0.5086, 0.4538), (0.1073, 0.5086, 0.4538), (0.1513, 0.5526, 0.4538), (0.1513, 0.4677, 0.4538), (-0.1073, -0.5086, -0.4538), (-0.1952, -0.5086, -0.4538), (-0.1513, -0.5526, -0.4538), (-0.1513, -0.4677, -0.4538), (0.1952, -0.5086, -0.4538), (0.1073, -0.5086, -0.4538), (0.1513, -0.5526, -0.4538), (0.1513, -0.4677, -0.4538), (0.1073, -0.5086, 0.4538), (0.1952, -0.5086, 0.4538), (0.1513, -0.5526, 0.4538), (0.1513, -0.4677, 0.4538), (-0.1952, -0.5086, 0.4538), (-0.1073, -0.5086, 0.4538), (-0.1513, -0.5526, 0.4538), (-0.1513, -0.4677, 0.4538), (-0.1513, 0.1073, 0.5086), (-0.1535, 0.1968, 0.5015), (-0.1513, 0.1513, 0.4761), (0.1491, 0.1968, 0.5015), (0.1513, 0.1073, 0.5086), (0.1513, 0.1513, 0.4761), (-0.1513, -0.1952, 0.5086), (-0.1513, -0.1073, 0.5086), (-0.1513, -0.1513, 0.4761), (0.1513, -0.1073, 0.5086), (0.145, -0.2009, 0.5054), (0.1513, -0.1513, 0.4761), (0.1572, 0.1084, -0.5123), (0.1513, 0.1952, -0.5086), (0.1513, 0.1513, -0.4761), (-0.1513, 0.1952, -0.5086), (-0.1445, 0.09811, -0.5118), (-0.1513, 0.1513, -0.4761), (0.1468, -0.2027, -0.5051), (0.1572, -0.1063, -0.5123), (0.1513, -0.1513, -0.4761), (-0.1527, -0.1097, -0.5075), (-0.1557, -0.2027, -0.5051), (-0.1513, -0.1513, -0.4761), (-0.5983, -0.5995, -0.1987), (-0.5965, -0.599, 0.2026), (-0.6019, 0.6046, 0.1846), (-0.6019, 0.6046, -0.2154), (0.6, 0.6, 0.2), (0.6, -0.6, 0.2), (0.6, -0.6, -0.2), (-0.6, -0.4538, -0.1513), (-0.6, -0.4538, 0.1513), (-0.6, 0.4538, 0.1513), (-0.6, 0.4538, -0.1513), (-0.4538, 0.6, 0.1513), (-0.4538, 0.6, -0.1513), (0.4538, 0.6, 0.1513), (0.6, 0.4538, 0.1513), (0.6, 0.4538, -0.1513), (0.6, -0.4538, 0.1513), (0.4538, -0.6, 0.1513), (0.4538, -0.6, -0.1513), (-0.4538, -0.6, -0.1513), (-0.4538, -0.6, 0.1513), (-0.5086, -0.4538, -0.1513), (-0.5086, -0.4538, 0.1513), (-0.5086, 0.4538, 0.1513), (-0.5086, 0.4538, -0.1513), (-0.4538, 0.5086, 0.1513), (-0.4538, 0.5086, -0.1513), (0.4513, 0.5119, 0.1394), (0.4513, 0.5119, -0.1631), (0.5086, 0.4538, 0.1513), (0.5037, 0.4587, -0.1513), (0.5086, -0.4538, 0.1513), (0.5086, -0.4538, -0.1513), (0.4538, -0.5086, 0.1513), (0.4538, -0.5086, -0.1513), (-0.4538, -0.5086, -0.1513), (-0.4538, -0.5086, 0.1513), (0.5086, 0.1073, 0.1513), (0.5086, 0.1073, -0.1513), (0.4731, 0.1513, -0.1513), (0.4731, 0.1513, 0.1513), (0.5037, 0.2001, -0.1513), (0.5086, 0.1952, 0.1513), (0.5086, -0.1952, 0.1513), (0.5086, -0.1952, -0.1513), (0.4731, -0.1513, -0.1513), (0.4731, -0.1513, 0.1513), (0.5086, -0.1073, -0.1513), (0.5112, -0.1135, 0.1398), (-0.5086, -0.1073, 0.1513), (-0.5086, -0.1073, -0.1513), (-0.4731, -0.1513, -0.1513), (-0.4731, -0.1513, 0.1513), (-0.5088, -0.1999, -0.1513), (-0.5086, -0.1952, 0.1513), (-0.5025, 0.1928, 0.1674), (-0.5025, 0.1928, -0.1352), (-0.4731, 0.1513, -0.1513), (-0.4731, 0.1513, 0.1513), (-0.5086, 0.1073, -0.1513), (-0.5086, 0.1073, 0.1513), (0.1073, -0.5086, 0.1513), (0.1073, -0.5086, -0.1513), (0.1513, -0.4677, -0.1513), (0.1513, -0.4677, 0.1513), (0.1952, -0.5086, -0.1513), (0.1952, -0.5086, 0.1513), (-0.1952, -0.5086, 0.1513), (-0.1952, -0.5086, -0.1513), (-0.1513, -0.4677, -0.1513), (-0.1513, -0.4677, 0.1513), (-0.1073, -0.5086, -0.1513), (-0.1073, -0.5086, 0.1513), (-0.1073, 0.5086, 0.1513), (-0.1073, 0.5086, -0.1513), (-0.1513, 0.4677, -0.1513), (-0.1513, 0.4677, 0.1513), (-0.1952, 0.5086, -0.1513), (-0.1952, 0.5086, 0.1513), (0.1952, 0.5086, 0.1513), (0.1952, 0.5086, -0.1513), (0.1513, 0.4677, -0.1513), (0.1513, 0.4677, 0.1513), (0.1073, 0.5086, -0.1513), (0.1073, 0.5086, 0.1513), (-0.5702, 0.5702, 0.6), (-0.5579, 0.6, 0.6), (-0.5702, 0.6, 0.5702), (-0.6002, 0.6005, 0.5579), (-0.6, 0.5702, 0.5702), (-0.6, 0.5579, 0.6), (-0.5789, 0.5913, 0.6), (-0.5926, 0.5926, 0.5926), (-0.5789, 0.6, 0.5913), (-0.5913, 0.6001, 0.5789), (-0.6001, 0.5914, 0.5789), (-0.6, 0.5789, 0.5913), (-0.5913, 0.5789, 0.6), (-0.5681, -0.5681, -0.6), (-0.5548, -0.6, -0.6), (-0.5681, -0.6, -0.5681), (-0.5998, -0.5999, -0.5548), (-0.6, -0.5681, -0.5681), (-0.6, -0.5548, -0.6), (-0.5774, -0.5906, -0.6), (-0.592, -0.592, -0.592), (-0.5774, -0.6, -0.5906), (-0.5906, -0.6, -0.5774), (-0.5999, -0.5906, -0.5774), (-0.6, -0.5774, -0.5906), (-0.5906, -0.5774, -0.6), (-0.5259, -0.5993, 0.5305), (-0.4942, -0.5989, 0.6029), (-0.5248, -0.5263, 0.6002), (-0.5961, -0.498, 0.6029), (-0.5973, -0.5287, 0.5315), (-0.5952, -0.5987, 0.5032), (-0.5451, -0.5989, 0.5821), (-0.5775, -0.5809, 0.5854), (-0.5448, -0.5775, 0.6025), (-0.5747, -0.5479, 0.6025), (-0.5959, -0.5487, 0.5824), (-0.5956, -0.5782, 0.5532), (-0.5747, -0.5988, 0.5529), (0.6, 0.5672, -0.5672), (0.6, 0.5537, -0.6), (0.5672, 0.5672, -0.6), (0.5537, 0.6, -0.6), (0.5664, 0.6014, -0.5681), (0.6, 0.6, -0.5537), (0.6, 0.5768, -0.5904), (0.5917, 0.5919, -0.5919), (0.5904, 0.5768, -0.6), (0.5768, 0.5904, -0.6), (0.5766, 0.6004, -0.5907), (0.5902, 0.6004, -0.5771), (0.6, 0.5904, -0.5768), (0.178, 0.6, 0.5339), (0.1303, 0.6, 0.6), (0.178, 0.5339, 0.6), (0.2697, 0.6, 0.6), (0.1731, 0.6, 0.5806), (0.1947, 0.5921, 0.5921), (0.1731, 0.5806, 0.6), (0.214, 0.5806, 0.6), (0.214, 0.6, 0.5806), (0.6, 0.2383, 0.6), (0.5637, 0.1879, 0.6), (0.6, 0.1617, 0.6), (0.5988, 0.1876, 0.5638), (0.5894, 0.2077, 0.6), (0.5955, 0.1971, 0.5957), (0.5894, 0.1852, 0.6), (0.5997, 0.1852, 0.5894), (0.5997, 0.2076, 0.5894), (0.2304, -0.4538, 0.6), (0.1513, -0.4538, 0.5209), (0.07214, -0.4541, 0.5991), (0.1763, -0.5289, 0.6), (0.1745, -0.4538, 0.5768), (0.1543, -0.4628, 0.5904), (0.1281, -0.4539, 0.5766), (0.1354, -0.4759, 0.5997), (0.1818, -0.4758, 0.6), (0.455, 0.601, -0.2072), (0.4522, 0.5446, -0.1587), (0.4538, 0.6, -0.09535), (0.5069, 0.6, -0.169), (0.4537, 0.5841, -0.1698), (0.4601, 0.5935, -0.1543), (0.4534, 0.5838, -0.1371), (0.4694, 0.6, -0.1401), (0.4697, 0.6003, -0.1728), (0.6, 0.6, -0.03726), (0.6, 0.4539, -0.1513), (0.6, 0.6, -0.3627), (0.5069, 0.6, -0.169), (0.6, 0.5569, -0.1382), (0.5889, 0.5825, -0.1905), (0.6, 0.5571, -0.2333), (0.5724, 0.6, -0.238), (0.5711, 0.6, -0.1446), (0.6, -0.2338, -0.4538), (0.6, -0.1774, -0.5321), (0.6, -0.06877, -0.4538), (0.5526, -0.1513, -0.4538), (0.6, -0.1831, -0.4767), (0.5943, -0.1544, -0.4632), (0.6, -0.1347, -0.4767), (0.5857, -0.1276, -0.4538), (0.5857, -0.1749, -0.4538), (0.5329, -0.4538, -0.1513), (0.6, -0.4538, -0.08418), (0.6, -0.5175, -0.1725), (0.6, -0.4538, -0.2184), (0.5803, -0.4538, -0.1316), (0.592, -0.4614, -0.1538), (0.6, -0.4725, -0.1378), (0.6, -0.4725, -0.1771), (0.5803, -0.4538, -0.1709), (-0.4538, -0.2491, -0.6), (-0.5466, -0.1822, -0.6), (-0.4538, -0.05343, -0.6), (-0.4538, -0.1513, -0.5526), (-0.481, -0.189, -0.6), (-0.4649, -0.155, -0.5943), (-0.481, -0.1317, -0.6), (-0.4538, -0.1233, -0.5856), (-0.4538, -0.1792, -0.5856), (-0.6, 0.256, -0.4538), (-0.6, 0.1844, -0.5532), (-0.6, 0.04657, -0.4538), (-0.5526, 0.1513, -0.4538), (-0.6, 0.1916, -0.4829), (-0.5943, 0.1552, -0.4657), (-0.6, 0.1303, -0.4829), (-0.5856, 0.1214, -0.4538), (-0.5856, 0.1811, -0.4538)], [], [(198, 162, 159, 205), (241, 19, 42, 257), (210, 146, 143, 217), (227, 228, 415, 419, 414, 238), (155, 208, 100, 50), (99, 98, 199, 201), (78, 334, 339, 333, 18, 86), (224, 310, 316, 309, 9, 233), (225, 0, 7, 232), (222, 323, 329, 322, 19, 241), (74, 308, 313, 307, 25, 91), (361, 365, 360, 74, 91, 92), (57, 347, 352, 346, 12, 62), (73, 0, 8, 80), (226, 3, 13, 236), (58, 2, 14, 64), (238, 414, 417, 413, 254, 253), (72, 349, 355, 348, 21, 87), (227, 2, 17, 239), (54, 336, 342, 335, 26, 70), (75, 321, 326, 320, 23, 89), (76, 1, 16, 84), (350, 356, 349, 72, 79, 11), (56, 1, 22, 66), (322, 328, 321, 75, 83, 19), (52, 0, 20, 65), (309, 315, 308, 74, 81, 9), (337, 343, 336, 54, 60, 5), (371, 375, 370, 58, 64, 63), (244, 29, 111, 276), (247, 32, 175, 300), (251, 36, 127, 264), (255, 40, 191, 288), (67, 66, 144, 143, 146, 148), (71, 70, 160, 159, 162, 164), (89, 23, 46, 96), (78, 77, 380, 384, 379, 93), (230, 5, 29, 244), (233, 9, 32, 247), (5, 60, 112, 111, 29), (236, 13, 36, 251), (9, 81, 176, 175, 32), (239, 17, 40, 255), (13, 63, 128, 127, 36), (87, 21, 44, 94), (19, 83, 184, 183, 42), (17, 85, 192, 191, 40), (91, 25, 48, 98), (232, 7, 30, 246), (45, 95, 213, 134), (135, 214, 219, 138), (216, 142, 47, 97), (65, 20, 45, 134, 136), (63, 64, 132, 131, 126, 128), (64, 14, 39, 130, 132), (259, 126, 131, 270), (265, 130, 39, 253), (60, 61, 116, 115, 110, 112), (61, 6, 31, 114, 116), (271, 110, 115, 282), (277, 114, 31, 245), (11, 79, 168, 167, 34), (25, 71, 164, 163, 48), (49, 99, 201, 150), (21, 67, 148, 147, 44), (62, 12, 37, 122, 124), (56, 57, 62, 406, 410, 405), (59, 4, 28, 106, 108), (52, 53, 59, 433, 437, 432), (2, 58, 69, 27), (55, 312, 318, 311, 6, 61), (55, 54, 70, 71), (53, 325, 331, 324, 4, 59), (23, 422, 430, 425, 140, 139, 46), (387, 390, 386, 11, 34, 250), (57, 56, 66, 67), (407, 411, 406, 62, 124, 123, 118, 120), (15, 404, 412, 407, 120, 119, 38), (369, 372, 368, 3, 24, 68), (58, 370, 374, 369, 68, 69), (434, 438, 433, 59, 108, 107, 102, 104), (54, 55, 61, 60), (204, 158, 51, 101), (151, 202, 207, 154), (94, 44, 147, 211), (66, 22, 47, 142, 144), (98, 48, 163, 199), (70, 26, 51, 158, 160), (139, 220, 96, 46), (220, 216, 97, 96), (53, 52, 65, 424, 428, 423), (214, 210, 217, 219), (68, 24, 49, 150, 152), (208, 204, 101, 100), (69, 68, 152, 151, 154, 156), (202, 198, 205, 207), (24, 92, 99, 49), (92, 91, 98, 99), (283, 190, 195, 294), (289, 194, 43, 258), (81, 82, 180, 179, 174, 176), (82, 10, 35, 178, 180), (20, 88, 95, 45), (88, 87, 94, 95), (295, 174, 179, 306), (301, 178, 35, 249), (26, 93, 101, 51), (77, 2, 27, 377, 385, 380), (22, 90, 97, 47), (90, 89, 96, 97), (27, 69, 156, 155, 50), (95, 94, 211, 213), (84, 16, 41, 186, 188), (83, 84, 188, 187, 182, 184), (80, 8, 33, 170, 172), (79, 80, 172, 171, 166, 168), (223, 338, 344, 337, 5, 230), (93, 379, 383, 378, 100, 101), (74, 360, 363, 359, 82, 81), (1, 76, 90, 22), (76, 75, 89, 90), (0, 73, 88, 20), (73, 72, 87, 88), (324, 330, 323, 222, 229, 4), (75, 76, 84, 83), (2, 77, 85, 17), (77, 78, 86, 85), (72, 73, 80, 79), (311, 317, 310, 224, 231, 6), (359, 367, 362, 3, 10, 82), (85, 86, 196, 195, 190, 192), (86, 18, 43, 194, 196), (102, 105, 104), (105, 103, 104), (106, 109, 108), (109, 107, 108), (110, 113, 112), (113, 111, 112), (114, 117, 116), (117, 115, 116), (118, 121, 120), (121, 119, 120), (122, 125, 124), (125, 123, 124), (126, 129, 128), (129, 127, 128), (130, 133, 132), (133, 131, 132), (134, 137, 136), (137, 135, 136), (138, 141, 140), (141, 139, 140), (142, 145, 144), (145, 143, 144), (146, 149, 148), (149, 147, 148), (150, 153, 152), (153, 151, 152), (154, 157, 156), (157, 155, 156), (158, 161, 160), (161, 159, 160), (162, 165, 164), (165, 163, 164), (166, 169, 168), (169, 167, 168), (170, 173, 172), (173, 171, 172), (174, 177, 176), (177, 175, 176), (178, 181, 180), (181, 179, 180), (182, 185, 184), (185, 183, 184), (186, 189, 188), (189, 187, 188), (190, 193, 192), (193, 191, 192), (194, 197, 196), (197, 195, 196), (202, 151, 153, 203), (203, 153, 150, 201), (208, 155, 157, 209), (209, 157, 154, 207), (214, 135, 137, 215), (215, 137, 134, 213), (220, 139, 141, 221), (221, 141, 138, 219), (260, 123, 125, 261), (261, 125, 122, 263), (266, 119, 121, 267), (267, 121, 118, 269), (272, 107, 109, 273), (273, 109, 106, 275), (278, 103, 105, 279), (279, 105, 102, 281), (162, 198, 200, 165), (165, 200, 199, 163), (198, 202, 203, 200), (200, 203, 201, 199), (158, 204, 206, 161), (161, 206, 205, 159), (204, 208, 209, 206), (206, 209, 207, 205), (146, 210, 212, 149), (149, 212, 211, 147), (210, 214, 215, 212), (212, 215, 213, 211), (142, 216, 218, 145), (145, 218, 217, 143), (216, 220, 221, 218), (218, 221, 219, 217), (284, 187, 189, 285), (285, 189, 186, 287), (290, 183, 185, 291), (291, 185, 182, 293), (296, 171, 173, 297), (297, 173, 170, 299), (302, 167, 169, 303), (303, 169, 166, 305), (0, 52, 432, 435, 431, 7), (181, 304, 306, 179), (304, 303, 305, 306), (178, 301, 304, 181), (301, 302, 303, 304), (177, 298, 300, 175), (298, 297, 299, 300), (174, 295, 298, 177), (295, 296, 297, 298), (197, 292, 294, 195), (292, 291, 293, 294), (194, 289, 292, 197), (289, 290, 291, 292), (193, 286, 288, 191), (286, 285, 287, 288), (190, 283, 286, 193), (283, 284, 285, 286), (117, 280, 282, 115), (280, 279, 281, 282), (114, 277, 280, 117), (277, 278, 279, 280), (113, 274, 276, 111), (274, 273, 275, 276), (110, 271, 274, 113), (271, 272, 273, 274), (133, 268, 270, 131), (268, 267, 269, 270), (130, 265, 268, 133), (265, 266, 267, 268), (129, 262, 264, 127), (262, 261, 263, 264), (126, 259, 262, 129), (259, 260, 261, 262), (167, 302, 250, 34), (302, 301, 249, 250), (171, 296, 305, 166), (296, 295, 306, 305), (183, 290, 257, 42), (290, 289, 258, 257), (187, 284, 293, 182), (284, 283, 294, 293), (103, 278, 246, 30), (278, 277, 245, 246), (107, 272, 281, 102), (272, 271, 282, 281), (119, 266, 254, 38), (266, 265, 253, 254), (123, 260, 269, 118), (260, 259, 270, 269), (10, 235, 249, 35), (6, 231, 245, 31), (231, 232, 246, 245), (16, 240, 256, 41), (240, 239, 255, 256), (12, 237, 252, 37), (237, 236, 251, 252), (8, 234, 248, 33), (234, 233, 247, 248), (4, 229, 243, 28), (229, 230, 244, 243), (41, 256, 287, 186), (256, 255, 288, 287), (37, 252, 263, 122), (252, 251, 264, 263), (33, 248, 299, 170), (248, 247, 300, 299), (28, 243, 275, 106), (243, 244, 276, 275), (335, 341, 334, 78, 93, 26), (223, 222, 241, 242), (1, 228, 240, 16), (228, 227, 239, 240), (2, 227, 238, 14), (348, 354, 347, 57, 67, 21), (346, 358, 351, 397, 401, 396, 237, 12), (3, 226, 235, 10), (235, 388, 392, 387, 250, 249), (0, 225, 234, 8), (225, 224, 233, 234), (224, 225, 232, 231), (222, 223, 230, 229), (14, 238, 253, 39), (413, 421, 416, 15, 38, 254), (18, 242, 258, 43), (242, 241, 257, 258), (307, 313, 314, 319), (308, 315, 314, 313), (309, 316, 314, 315), (310, 317, 314, 316), (311, 318, 314, 317), (312, 319, 314, 318), (307, 319, 312, 55, 71, 25), (320, 326, 327, 332), (321, 328, 327, 326), (322, 329, 327, 328), (323, 330, 327, 329), (324, 331, 327, 330), (325, 332, 327, 331), (425, 429, 424, 65, 136, 135, 138, 140), (333, 339, 340, 345), (334, 341, 340, 339), (335, 342, 340, 341), (336, 343, 340, 342), (337, 344, 340, 343), (338, 345, 340, 344), (333, 345, 338, 223, 242, 18), (346, 352, 353, 358), (347, 354, 353, 352), (348, 355, 353, 354), (349, 356, 353, 355), (350, 357, 353, 356), (351, 358, 353, 357), (398, 402, 397, 351, 357, 350, 11, 386, 394, 389), (359, 363, 364, 367), (360, 365, 364, 363), (361, 366, 364, 365), (362, 367, 364, 366), (3, 362, 366, 361, 92, 24), (368, 372, 373, 376), (369, 374, 373, 372), (370, 375, 373, 374), (371, 376, 373, 375), (3, 368, 376, 371, 63, 13), (377, 381, 382, 385), (378, 383, 382, 381), (379, 384, 382, 383), (380, 385, 382, 384), (378, 381, 377, 27, 50, 100), (386, 390, 391, 394), (387, 392, 391, 390), (388, 393, 391, 392), (389, 394, 391, 393), (226, 395, 403, 398, 389, 393, 388, 235), (395, 399, 400, 403), (396, 401, 400, 399), (397, 402, 400, 401), (398, 403, 400, 402), (396, 399, 395, 226, 236, 237), (404, 408, 409, 412), (405, 410, 409, 408), (406, 411, 409, 410), (407, 412, 409, 411), (1, 56, 405, 408, 404, 15), (413, 417, 418, 421), (414, 419, 418, 417), (415, 420, 418, 419), (416, 421, 418, 420), (228, 1, 15, 416, 420, 415), (422, 426, 427, 430), (423, 428, 427, 426), (424, 429, 427, 428), (425, 430, 427, 429), (320, 332, 325, 53, 423, 426, 422, 23), (431, 435, 436, 439), (432, 437, 436, 435), (433, 438, 436, 437), (434, 439, 436, 438), (7, 431, 439, 434, 104, 103, 30)])
_uv = me_cube.uv_layers.new(name='UVMap')
_uv.uv.foreach_set('vector', [0.7815, 0.6026, 0.8445, 0.6026, 0.8445, 0.6474, 0.7815, 0.6474, 0.4685, 0.9695, 0.4055, 0.9695, 0.4055, 0.9695, 0.4685, 0.9695, 0.2815, 0.6026, 0.3445, 0.6026, 0.3445, 0.6474, 0.2815, 0.6474, 0.5417, 0.75, 0.4583, 0.75, 0.4641, 0.7328, 0.4713, 0.7234, 0.4825, 0.7195, 0.5315, 0.7195, 0.6555, 0.6657, 0.7185, 0.6657, 0.7185, 0.7195, 0.6555, 0.7195, 0.7185, 0.5305, 0.7815, 0.5305, 0.7815, 0.5843, 0.7185, 0.5843, 0.625, 0.9167, 0.625, 0.9788, 0.6206, 0.9894, 0.6101, 0.9851, 0.5945, 0.9695, 0.5945, 0.9065, 0.5417, 0.25, 0.6165, 0.25, 0.6207, 0.2518, 0.6188, 0.2562, 0.5945, 0.2805, 0.5315, 0.2805, 0.4583, 0.25, 0.375, 0.25, 0.4055, 0.2195, 0.4685, 0.2195, 0.4583, 1.0, 0.3844, 1.0, 0.3797, 0.9981, 0.3817, 0.9933, 0.4055, 0.9695, 0.4685, 0.9695, 0.7917, 0.5, 0.8662, 0.5, 0.8706, 0.5018, 0.8688, 0.5062, 0.8445, 0.5305, 0.7815, 0.5305, 0.7129, 0.5138, 0.7139, 0.504, 0.7229, 0.5, 0.7917, 0.5, 0.7815, 0.5305, 0.7185, 0.5305, 0.375, 0.5833, 0.375, 0.5097, 0.377, 0.5048, 0.3818, 0.5068, 0.4055, 0.5305, 0.4055, 0.5935, 0.375, 0.3333, 0.375, 0.25, 0.4055, 0.2805, 0.4055, 0.3435, 0.5417, 0.5, 0.625, 0.5, 0.5945, 0.5305, 0.5315, 0.5305, 0.625, 0.6667, 0.625, 0.75, 0.5945, 0.7195, 0.5945, 0.6565, 0.5315, 0.7195, 0.4825, 0.7195, 0.4726, 0.7195, 0.4685, 0.7195, 0.4685, 0.7195, 0.5315, 0.7195, 0.2917, 0.5, 0.3653, 0.5, 0.3702, 0.502, 0.3682, 0.5068, 0.3445, 0.5305, 0.2815, 0.5305, 0.5417, 0.75, 0.625, 0.75, 0.5945, 0.7805, 0.5315, 0.7805, 0.875, 0.6667, 0.875, 0.729, 0.8705, 0.7394, 0.8597, 0.7347, 0.8445, 0.7195, 0.8445, 0.6565, 0.2083, 0.75, 0.1344, 0.75, 0.1297, 0.7481, 0.1317, 0.7433, 0.1555, 0.7195, 0.2185, 0.7195, 0.375, 0.8333, 0.375, 0.75, 0.4055, 0.7805, 0.4055, 0.8435, 0.3823, 0.4927, 0.3771, 0.495, 0.375, 0.4903, 0.375, 0.4167, 0.4055, 0.4065, 0.4055, 0.4695, 0.375, 0.6667, 0.375, 0.75, 0.3445, 0.7195, 0.3445, 0.6565, 0.3817, 0.9933, 0.3769, 0.9953, 0.375, 0.9906, 0.375, 0.9167, 0.4055, 0.9065, 0.4055, 0.9695, 0.125, 0.5833, 0.125, 0.5, 0.1555, 0.5305, 0.1555, 0.5935, 0.6188, 0.2562, 0.6232, 0.2544, 0.625, 0.2588, 0.625, 0.3333, 0.5945, 0.3435, 0.5945, 0.2805, 0.6103, 0.01469, 0.6207, 0.01047, 0.625, 0.02103, 0.625, 0.08333, 0.5945, 0.09348, 0.5945, 0.03045, 0.6168, 0.5861, 0.6226, 0.5865, 0.625, 0.5913, 0.625, 0.6667, 0.5945, 0.6565, 0.5945, 0.5935, 0.5315, 0.03045, 0.5945, 0.03045, 0.5945, 0.08433, 0.5315, 0.08433, 0.5315, 0.2805, 0.5945, 0.2805, 0.5945, 0.3343, 0.5315, 0.3343, 0.5315, 0.5305, 0.5945, 0.5305, 0.5945, 0.5843, 0.5315, 0.5843, 0.5315, 0.7805, 0.5945, 0.7805, 0.5945, 0.8343, 0.5315, 0.8343, 0.3445, 0.5935, 0.3445, 0.6565, 0.3445, 0.6565, 0.3445, 0.6474, 0.3445, 0.6026, 0.3445, 0.5935, 0.8445, 0.5935, 0.8445, 0.6565, 0.8445, 0.6565, 0.8445, 0.6474, 0.8445, 0.6026, 0.8445, 0.5935, 0.2185, 0.7195, 0.1555, 0.7195, 0.1555, 0.7195, 0.2185, 0.7195, 0.7917, 0.75, 0.7083, 0.75, 0.7133, 0.7352, 0.7218, 0.7241, 0.7349, 0.7195, 0.7815, 0.7195, 0.5315, 0.03045, 0.5945, 0.03045, 0.5945, 0.03045, 0.5315, 0.03045, 0.5315, 0.2805, 0.5945, 0.2805, 0.5945, 0.2805, 0.5315, 0.2805, 0.5945, 0.03045, 0.5945, 0.09348, 0.5945, 0.09348, 0.5945, 0.08433, 0.5945, 0.03045, 0.5315, 0.5305, 0.5945, 0.5305, 0.5945, 0.5305, 0.5315, 0.5305, 0.5945, 0.2805, 0.5945, 0.3435, 0.5945, 0.3435, 0.5945, 0.3343, 0.5945, 0.2805, 0.5315, 0.7805, 0.5945, 0.7805, 0.5945, 0.7805, 0.5315, 0.7805, 0.5945, 0.5305, 0.5945, 0.5935, 0.5945, 0.5935, 0.5945, 0.5843, 0.5945, 0.5305, 0.2815, 0.5305, 0.3445, 0.5305, 0.3445, 0.5305, 0.2815, 0.5305, 0.4055, 0.9695, 0.4055, 0.9065, 0.4055, 0.9065, 0.4055, 0.9157, 0.4055, 0.9695, 0.5945, 0.7805, 0.5945, 0.8435, 0.5945, 0.8435, 0.5945, 0.8343, 0.5945, 0.7805, 0.7815, 0.5305, 0.8445, 0.5305, 0.8445, 0.5305, 0.7815, 0.5305, 0.4685, 0.2195, 0.4055, 0.2195, 0.4055, 0.2195, 0.4685, 0.2195, 0.1555, 0.5305, 0.2185, 0.5305, 0.2185, 0.5843, 0.1555, 0.5843, 0.1555, 0.6026, 0.2185, 0.6026, 0.2185, 0.6474, 0.1555, 0.6474, 0.2815, 0.6657, 0.3445, 0.6657, 0.3445, 0.7195, 0.2815, 0.7195, 0.1555, 0.5935, 0.1555, 0.5305, 0.1555, 0.5305, 0.1555, 0.5843, 0.1555, 0.5935, 0.5945, 0.5935, 0.5945, 0.6565, 0.5945, 0.6565, 0.5945, 0.6474, 0.5945, 0.6026, 0.5945, 0.5935, 0.5945, 0.6565, 0.5945, 0.7195, 0.5945, 0.7195, 0.5945, 0.6657, 0.5945, 0.6565, 0.5315, 0.6026, 0.5945, 0.6026, 0.5945, 0.6474, 0.5315, 0.6474, 0.5315, 0.6657, 0.5945, 0.6657, 0.5945, 0.7195, 0.5315, 0.7195, 0.5945, 0.09348, 0.5945, 0.1565, 0.5945, 0.1565, 0.5945, 0.1474, 0.5945, 0.1026, 0.5945, 0.09348, 0.5945, 0.1565, 0.5945, 0.2195, 0.5945, 0.2195, 0.5945, 0.1657, 0.5945, 0.1565, 0.5315, 0.1026, 0.5945, 0.1026, 0.5945, 0.1474, 0.5315, 0.1474, 0.5315, 0.1657, 0.5945, 0.1657, 0.5945, 0.2195, 0.5315, 0.2195, 0.4055, 0.4695, 0.4055, 0.4065, 0.4055, 0.4065, 0.4055, 0.4157, 0.4055, 0.4695, 0.8445, 0.5305, 0.8445, 0.5935, 0.8445, 0.5935, 0.8445, 0.5843, 0.8445, 0.5305, 0.6555, 0.5305, 0.7185, 0.5305, 0.7185, 0.5843, 0.6555, 0.5843, 0.3445, 0.5305, 0.3445, 0.5935, 0.3445, 0.5935, 0.3445, 0.5843, 0.3445, 0.5305, 0.4055, 0.5935, 0.4055, 0.5305, 0.4055, 0.5305, 0.4055, 0.5843, 0.4055, 0.5935, 0.375, 0.6667, 0.375, 0.5833, 0.4055, 0.5935, 0.4055, 0.6393, 0.4007, 0.6531, 0.3891, 0.662, 0.4055, 0.09348, 0.4055, 0.03045, 0.4055, 0.03045, 0.4055, 0.08433, 0.4055, 0.09348, 0.375, 0.1667, 0.375, 0.08333, 0.4055, 0.09348, 0.4055, 0.1347, 0.3994, 0.1521, 0.3848, 0.1634, 0.625, 0.75, 0.625, 0.6667, 0.6555, 0.6565, 0.6555, 0.7195, 0.625, 0.1667, 0.625, 0.2412, 0.6232, 0.2456, 0.6188, 0.2438, 0.5945, 0.2195, 0.5945, 0.1565, 0.875, 0.5833, 0.875, 0.6667, 0.8445, 0.6565, 0.8445, 0.5935, 0.375, 0.08333, 0.375, 0.009412, 0.3769, 0.004706, 0.3817, 0.006655, 0.4055, 0.03045, 0.4055, 0.09348, 0.1555, 0.7195, 0.1555, 0.6769, 0.1555, 0.6623, 0.1555, 0.6565, 0.1555, 0.6565, 0.1555, 0.6657, 0.1555, 0.7195, 0.4685, 0.4695, 0.4651, 0.4695, 0.4573, 0.4695, 0.4055, 0.4695, 0.4055, 0.4695, 0.4685, 0.4695, 0.375, 0.5833, 0.375, 0.6667, 0.3445, 0.6565, 0.3445, 0.5935, 0.4055, 0.6565, 0.4055, 0.6516, 0.4055, 0.6393, 0.4055, 0.5935, 0.4055, 0.5935, 0.4055, 0.6026, 0.4055, 0.6474, 0.4055, 0.6565, 0.4055, 0.7195, 0.4055, 0.6737, 0.4055, 0.6614, 0.4055, 0.6565, 0.4055, 0.6565, 0.4055, 0.6657, 0.4055, 0.7195, 0.6326, 0.5859, 0.6272, 0.5817, 0.625, 0.5754, 0.625, 0.5, 0.6555, 0.5305, 0.6555, 0.5935, 0.625, 0.6667, 0.625, 0.5913, 0.6272, 0.5864, 0.6326, 0.5859, 0.6555, 0.5935, 0.6555, 0.6565, 0.4055, 0.1565, 0.4055, 0.1503, 0.4055, 0.1347, 0.4055, 0.09348, 0.4055, 0.09348, 0.4055, 0.1026, 0.4055, 0.1474, 0.4055, 0.1565, 0.625, 0.08333, 0.625, 0.1667, 0.5945, 0.1565, 0.5945, 0.09348, 0.7815, 0.6657, 0.8445, 0.6657, 0.8445, 0.7195, 0.7815, 0.7195, 0.6555, 0.6026, 0.7185, 0.6026, 0.7185, 0.6474, 0.6555, 0.6474, 0.2815, 0.5305, 0.3445, 0.5305, 0.3445, 0.5843, 0.2815, 0.5843, 0.3445, 0.6565, 0.3445, 0.7195, 0.3445, 0.7195, 0.3445, 0.6657, 0.3445, 0.6565, 0.7815, 0.5305, 0.8445, 0.5305, 0.8445, 0.5843, 0.7815, 0.5843, 0.8445, 0.6565, 0.8445, 0.7195, 0.8445, 0.7195, 0.8445, 0.6657, 0.8445, 0.6565, 0.1555, 0.6657, 0.2185, 0.6657, 0.2185, 0.7195, 0.1555, 0.7195, 0.2185, 0.6657, 0.2815, 0.6657, 0.2815, 0.7195, 0.2185, 0.7195, 0.125, 0.6667, 0.125, 0.5833, 0.1555, 0.5935, 0.1555, 0.6361, 0.1498, 0.6524, 0.1361, 0.663, 0.2185, 0.6026, 0.2815, 0.6026, 0.2815, 0.6474, 0.2185, 0.6474, 0.6555, 0.5935, 0.6555, 0.5305, 0.6555, 0.5305, 0.6555, 0.5843, 0.6555, 0.5935, 0.7185, 0.6657, 0.7815, 0.6657, 0.7815, 0.7195, 0.7185, 0.7195, 0.6555, 0.6565, 0.6555, 0.5935, 0.6555, 0.5935, 0.6555, 0.6026, 0.6555, 0.6474, 0.6555, 0.6565, 0.7185, 0.6026, 0.7815, 0.6026, 0.7815, 0.6474, 0.7185, 0.6474, 0.6555, 0.5305, 0.7185, 0.5305, 0.7185, 0.5305, 0.6555, 0.5305, 0.7185, 0.5305, 0.7815, 0.5305, 0.7815, 0.5305, 0.7185, 0.5305, 0.5315, 0.8526, 0.5945, 0.8526, 0.5945, 0.8974, 0.5315, 0.8974, 0.5315, 0.9157, 0.5945, 0.9157, 0.5945, 0.9695, 0.5315, 0.9695, 0.5945, 0.3435, 0.5945, 0.4065, 0.5945, 0.4065, 0.5945, 0.3974, 0.5945, 0.3526, 0.5945, 0.3435, 0.5945, 0.4065, 0.5945, 0.4695, 0.5945, 0.4695, 0.5945, 0.4157, 0.5945, 0.4065, 0.1555, 0.5305, 0.2185, 0.5305, 0.2185, 0.5305, 0.1555, 0.5305, 0.2185, 0.5305, 0.2815, 0.5305, 0.2815, 0.5305, 0.2185, 0.5305, 0.5315, 0.3526, 0.5945, 0.3526, 0.5945, 0.3974, 0.5315, 0.3974, 0.5315, 0.4157, 0.5945, 0.4157, 0.5945, 0.4695, 0.5315, 0.4695, 0.8445, 0.7195, 0.7815, 0.7195, 0.7815, 0.7195, 0.8445, 0.7195, 0.7083, 0.75, 0.625, 0.75, 0.6555, 0.7195, 0.702, 0.7195, 0.7121, 0.7241, 0.7133, 0.7352, 0.3445, 0.7195, 0.2815, 0.7195, 0.2815, 0.7195, 0.3445, 0.7195, 0.2815, 0.7195, 0.2185, 0.7195, 0.2185, 0.7195, 0.2815, 0.7195, 0.6555, 0.7195, 0.6555, 0.6565, 0.6555, 0.6565, 0.6555, 0.6657, 0.6555, 0.7195, 0.2185, 0.5305, 0.2815, 0.5305, 0.2815, 0.5843, 0.2185, 0.5843, 0.4055, 0.8435, 0.4055, 0.7805, 0.4055, 0.7805, 0.4055, 0.8343, 0.4055, 0.8435, 0.4055, 0.9065, 0.4055, 0.8435, 0.4055, 0.8435, 0.4055, 0.8526, 0.4055, 0.8974, 0.4055, 0.9065, 0.4055, 0.3435, 0.4055, 0.2805, 0.4055, 0.2805, 0.4055, 0.3343, 0.4055, 0.3435, 0.4055, 0.4065, 0.4055, 0.3435, 0.4055, 0.3435, 0.4055, 0.3526, 0.4055, 0.3974, 0.4055, 0.4065, 0.5417, 0.0, 0.6041, 0.0, 0.6146, 0.004303, 0.6103, 0.01469, 0.5945, 0.03045, 0.5315, 0.03045, 0.7815, 0.7195, 0.7349, 0.7195, 0.7233, 0.7195, 0.7185, 0.7195, 0.7185, 0.7195, 0.7815, 0.7195, 0.625, 0.3333, 0.625, 0.4021, 0.621, 0.4111, 0.6112, 0.4121, 0.5945, 0.4065, 0.5945, 0.3435, 0.375, 0.75, 0.2917, 0.75, 0.2815, 0.7195, 0.3445, 0.7195, 0.2917, 0.75, 0.2083, 0.75, 0.2185, 0.7195, 0.2815, 0.7195, 0.125, 0.5, 0.2083, 0.5, 0.2185, 0.5305, 0.1555, 0.5305, 0.2083, 0.5, 0.2917, 0.5, 0.2815, 0.5305, 0.2185, 0.5305, 0.3817, 0.006655, 0.3797, 0.001949, 0.3844, 0.0, 0.4583, 0.0, 0.4685, 0.03045, 0.4055, 0.03045, 0.375, 0.9167, 0.375, 0.8333, 0.4055, 0.8435, 0.4055, 0.9065, 0.625, 0.75, 0.625, 0.8333, 0.5945, 0.8435, 0.5945, 0.7805, 0.625, 0.8333, 0.625, 0.9167, 0.5945, 0.9065, 0.5945, 0.8435, 0.375, 0.4167, 0.375, 0.3333, 0.4055, 0.3435, 0.4055, 0.4065, 0.6188, 0.2438, 0.6207, 0.2482, 0.6165, 0.25, 0.5417, 0.25, 0.5315, 0.2195, 0.5945, 0.2195, 0.6112, 0.4121, 0.621, 0.4196, 0.625, 0.4312, 0.625, 0.5, 0.5945, 0.4695, 0.5945, 0.4065, 0.5945, 0.8435, 0.5945, 0.9065, 0.5945, 0.9065, 0.5945, 0.8974, 0.5945, 0.8526, 0.5945, 0.8435, 0.5945, 0.9065, 0.5945, 0.9695, 0.5945, 0.9695, 0.5945, 0.9157, 0.5945, 0.9065, 0.4055, 0.1474, 0.4055, 0.1565, 0.4055, 0.1565, 0.4055, 0.1565, 0.4055, 0.1657, 0.4055, 0.1565, 0.4055, 0.08433, 0.4055, 0.09348, 0.4055, 0.09348, 0.4055, 0.09348, 0.4055, 0.1026, 0.4055, 0.09348, 0.5945, 0.1026, 0.5945, 0.09348, 0.5945, 0.09348, 0.5945, 0.09348, 0.5945, 0.08433, 0.5945, 0.09348, 0.5945, 0.1657, 0.5945, 0.1565, 0.5945, 0.1565, 0.5945, 0.1565, 0.5945, 0.1474, 0.5945, 0.1565, 0.4055, 0.6474, 0.4055, 0.6565, 0.4055, 0.6565, 0.4055, 0.6565, 0.4055, 0.6657, 0.4055, 0.6565, 0.4055, 0.5843, 0.4055, 0.5935, 0.4055, 0.5935, 0.4055, 0.5935, 0.4055, 0.6026, 0.4055, 0.5935, 0.5945, 0.6026, 0.5945, 0.5935, 0.5945, 0.5935, 0.5945, 0.5935, 0.5945, 0.5843, 0.5945, 0.5935, 0.5945, 0.6657, 0.5945, 0.6565, 0.5945, 0.6565, 0.5945, 0.6565, 0.5945, 0.6474, 0.5945, 0.6565, 0.1555, 0.5843, 0.1555, 0.5935, 0.1555, 0.5935, 0.1555, 0.5935, 0.1555, 0.6026, 0.1555, 0.5935, 0.1555, 0.6474, 0.1555, 0.6565, 0.1555, 0.6565, 0.1555, 0.6565, 0.1555, 0.6657, 0.1555, 0.6565, 0.3445, 0.6657, 0.3445, 0.6565, 0.3445, 0.6565, 0.3445, 0.6565, 0.3445, 0.6474, 0.3445, 0.6565, 0.3445, 0.6026, 0.3445, 0.5935, 0.3445, 0.5935, 0.3445, 0.5935, 0.3445, 0.5843, 0.3445, 0.5935, 0.6555, 0.5843, 0.6555, 0.5935, 0.6555, 0.5935, 0.6555, 0.5935, 0.6555, 0.6026, 0.6555, 0.5935, 0.6555, 0.6474, 0.6555, 0.6565, 0.6555, 0.6565, 0.6555, 0.6565, 0.6555, 0.6657, 0.6555, 0.6565, 0.8445, 0.6657, 0.8445, 0.6565, 0.8445, 0.6565, 0.8445, 0.6565, 0.8445, 0.6474, 0.8445, 0.6565, 0.8445, 0.6026, 0.8445, 0.5935, 0.8445, 0.5935, 0.8445, 0.5935, 0.8445, 0.5843, 0.8445, 0.5935, 0.4055, 0.3974, 0.4055, 0.4065, 0.4055, 0.4065, 0.4055, 0.4065, 0.4055, 0.4157, 0.4055, 0.4065, 0.4055, 0.3343, 0.4055, 0.3435, 0.4055, 0.3435, 0.4055, 0.3435, 0.4055, 0.3526, 0.4055, 0.3435, 0.5945, 0.3526, 0.5945, 0.3435, 0.5945, 0.3435, 0.5945, 0.3435, 0.5945, 0.3343, 0.5945, 0.3435, 0.5945, 0.4157, 0.5945, 0.4065, 0.5945, 0.4065, 0.5945, 0.4065, 0.5945, 0.3974, 0.5945, 0.4065, 0.4055, 0.8974, 0.4055, 0.9065, 0.4055, 0.9065, 0.4055, 0.9065, 0.4055, 0.9157, 0.4055, 0.9065, 0.4055, 0.8343, 0.4055, 0.8435, 0.4055, 0.8435, 0.4055, 0.8435, 0.4055, 0.8526, 0.4055, 0.8435, 0.5945, 0.8526, 0.5945, 0.8435, 0.5945, 0.8435, 0.5945, 0.8435, 0.5945, 0.8343, 0.5945, 0.8435, 0.5945, 0.9157, 0.5945, 0.9065, 0.5945, 0.9065, 0.5945, 0.9065, 0.5945, 0.8974, 0.5945, 0.9065, 0.7185, 0.6026, 0.6555, 0.6026, 0.6555, 0.5935, 0.7185, 0.5935, 0.7185, 0.5935, 0.6555, 0.5935, 0.6555, 0.5843, 0.7185, 0.5843, 0.7185, 0.6657, 0.6555, 0.6657, 0.6555, 0.6565, 0.7185, 0.6565, 0.7185, 0.6565, 0.6555, 0.6565, 0.6555, 0.6474, 0.7185, 0.6474, 0.2185, 0.6026, 0.1555, 0.6026, 0.1555, 0.5935, 0.2185, 0.5935, 0.2185, 0.5935, 0.1555, 0.5935, 0.1555, 0.5843, 0.2185, 0.5843, 0.2185, 0.6657, 0.1555, 0.6657, 0.1555, 0.6565, 0.2185, 0.6565, 0.2185, 0.6565, 0.1555, 0.6565, 0.1555, 0.6474, 0.2185, 0.6474, 0.4685, 0.6026, 0.4055, 0.6026, 0.4055, 0.5935, 0.4685, 0.5935, 0.4685, 0.5935, 0.4055, 0.5935, 0.4055, 0.5843, 0.4685, 0.5843, 0.4685, 0.6657, 0.4055, 0.6657, 0.4055, 0.6565, 0.4685, 0.6565, 0.4685, 0.6565, 0.4055, 0.6565, 0.4055, 0.6474, 0.4685, 0.6474, 0.4685, 0.1026, 0.4055, 0.1026, 0.4055, 0.09348, 0.4685, 0.09348, 0.4685, 0.09348, 0.4055, 0.09348, 0.4055, 0.08433, 0.4685, 0.08433, 0.4685, 0.1657, 0.4055, 0.1657, 0.4055, 0.1565, 0.4685, 0.1565, 0.4685, 0.1565, 0.4055, 0.1565, 0.4055, 0.1474, 0.4685, 0.1474, 0.8445, 0.6026, 0.7815, 0.6026, 0.7815, 0.5935, 0.8445, 0.5935, 0.8445, 0.5935, 0.7815, 0.5935, 0.7815, 0.5843, 0.8445, 0.5843, 0.7815, 0.6026, 0.7185, 0.6026, 0.7185, 0.5935, 0.7815, 0.5935, 0.7815, 0.5935, 0.7185, 0.5935, 0.7185, 0.5843, 0.7815, 0.5843, 0.8445, 0.6657, 0.7815, 0.6657, 0.7815, 0.6565, 0.8445, 0.6565, 0.8445, 0.6565, 0.7815, 0.6565, 0.7815, 0.6474, 0.8445, 0.6474, 0.7815, 0.6657, 0.7185, 0.6657, 0.7185, 0.6565, 0.7815, 0.6565, 0.7815, 0.6565, 0.7185, 0.6565, 0.7185, 0.6474, 0.7815, 0.6474, 0.3445, 0.6026, 0.2815, 0.6026, 0.2815, 0.5935, 0.3445, 0.5935, 0.3445, 0.5935, 0.2815, 0.5935, 0.2815, 0.5843, 0.3445, 0.5843, 0.2815, 0.6026, 0.2185, 0.6026, 0.2185, 0.5935, 0.2815, 0.5935, 0.2815, 0.5935, 0.2185, 0.5935, 0.2185, 0.5843, 0.2815, 0.5843, 0.3445, 0.6657, 0.2815, 0.6657, 0.2815, 0.6565, 0.3445, 0.6565, 0.3445, 0.6565, 0.2815, 0.6565, 0.2815, 0.6474, 0.3445, 0.6474, 0.2815, 0.6657, 0.2185, 0.6657, 0.2185, 0.6565, 0.2815, 0.6565, 0.2815, 0.6565, 0.2185, 0.6565, 0.2185, 0.6474, 0.2815, 0.6474, 0.4685, 0.8526, 0.4055, 0.8526, 0.4055, 0.8435, 0.4685, 0.8435, 0.4685, 0.8435, 0.4055, 0.8435, 0.4055, 0.8343, 0.4685, 0.8343, 0.4685, 0.9157, 0.4055, 0.9157, 0.4055, 0.9065, 0.4685, 0.9065, 0.4685, 0.9065, 0.4055, 0.9065, 0.4055, 0.8974, 0.4685, 0.8974, 0.4685, 0.3526, 0.4055, 0.3526, 0.4055, 0.3435, 0.4685, 0.3435, 0.4685, 0.3435, 0.4055, 0.3435, 0.4055, 0.3343, 0.4685, 0.3343, 0.4685, 0.4157, 0.4055, 0.4157, 0.4055, 0.4065, 0.4685, 0.4065, 0.4685, 0.4065, 0.4055, 0.4065, 0.4055, 0.3974, 0.4685, 0.3974, 0.375, 0.25, 0.375, 0.1667, 0.3848, 0.1634, 0.3994, 0.1649, 0.4055, 0.1783, 0.4055, 0.2195, 0.5945, 0.4065, 0.5315, 0.4065, 0.5315, 0.3974, 0.5945, 0.3974, 0.5315, 0.4065, 0.4685, 0.4065, 0.4685, 0.3974, 0.5315, 0.3974, 0.5945, 0.4157, 0.5315, 0.4157, 0.5315, 0.4065, 0.5945, 0.4065, 0.5315, 0.4157, 0.4685, 0.4157, 0.4685, 0.4065, 0.5315, 0.4065, 0.5945, 0.3435, 0.5315, 0.3435, 0.5315, 0.3343, 0.5945, 0.3343, 0.5315, 0.3435, 0.4685, 0.3435, 0.4685, 0.3343, 0.5315, 0.3343, 0.5945, 0.3526, 0.5315, 0.3526, 0.5315, 0.3435, 0.5945, 0.3435, 0.5315, 0.3526, 0.4685, 0.3526, 0.4685, 0.3435, 0.5315, 0.3435, 0.5945, 0.9065, 0.5315, 0.9065, 0.5315, 0.8974, 0.5945, 0.8974, 0.5315, 0.9065, 0.4685, 0.9065, 0.4685, 0.8974, 0.5315, 0.8974, 0.5945, 0.9157, 0.5315, 0.9157, 0.5315, 0.9065, 0.5945, 0.9065, 0.5315, 0.9157, 0.4685, 0.9157, 0.4685, 0.9065, 0.5315, 0.9065, 0.5945, 0.8435, 0.5315, 0.8435, 0.5315, 0.8343, 0.5945, 0.8343, 0.5315, 0.8435, 0.4685, 0.8435, 0.4685, 0.8343, 0.5315, 0.8343, 0.5945, 0.8526, 0.5315, 0.8526, 0.5315, 0.8435, 0.5945, 0.8435, 0.5315, 0.8526, 0.4685, 0.8526, 0.4685, 0.8435, 0.5315, 0.8435, 0.5945, 0.1565, 0.5315, 0.1565, 0.5315, 0.1474, 0.5945, 0.1474, 0.5315, 0.1565, 0.4685, 0.1565, 0.4685, 0.1474, 0.5315, 0.1474, 0.5945, 0.1657, 0.5315, 0.1657, 0.5315, 0.1565, 0.5945, 0.1565, 0.5315, 0.1657, 0.4685, 0.1657, 0.4685, 0.1565, 0.5315, 0.1565, 0.5945, 0.09348, 0.5315, 0.09348, 0.5315, 0.08433, 0.5945, 0.08433, 0.5315, 0.09348, 0.4685, 0.09348, 0.4685, 0.08433, 0.5315, 0.08433, 0.5945, 0.1026, 0.5315, 0.1026, 0.5315, 0.09348, 0.5945, 0.09348, 0.5315, 0.1026, 0.4685, 0.1026, 0.4685, 0.09348, 0.5315, 0.09348, 0.5945, 0.6565, 0.5315, 0.6565, 0.5315, 0.6474, 0.5945, 0.6474, 0.5315, 0.6565, 0.4685, 0.6565, 0.4685, 0.6474, 0.5315, 0.6474, 0.5945, 0.6657, 0.5315, 0.6657, 0.5315, 0.6565, 0.5945, 0.6565, 0.5315, 0.6657, 0.4685, 0.6657, 0.4685, 0.6565, 0.5315, 0.6565, 0.5945, 0.5935, 0.5315, 0.5935, 0.5315, 0.5843, 0.5945, 0.5843, 0.5315, 0.5935, 0.4685, 0.5935, 0.4685, 0.5843, 0.5315, 0.5843, 0.5945, 0.6026, 0.5315, 0.6026, 0.5315, 0.5935, 0.5945, 0.5935, 0.5315, 0.6026, 0.4685, 0.6026, 0.4685, 0.5935, 0.5315, 0.5935, 0.4055, 0.4157, 0.4685, 0.4157, 0.4685, 0.4695, 0.4055, 0.4695, 0.4685, 0.4157, 0.5315, 0.4157, 0.5315, 0.4695, 0.4685, 0.4695, 0.4055, 0.3526, 0.4685, 0.3526, 0.4685, 0.3974, 0.4055, 0.3974, 0.4685, 0.3526, 0.5315, 0.3526, 0.5315, 0.3974, 0.4685, 0.3974, 0.4055, 0.9157, 0.4685, 0.9157, 0.4685, 0.9695, 0.4055, 0.9695, 0.4685, 0.9157, 0.5315, 0.9157, 0.5315, 0.9695, 0.4685, 0.9695, 0.4055, 0.8526, 0.4685, 0.8526, 0.4685, 0.8974, 0.4055, 0.8974, 0.4685, 0.8526, 0.5315, 0.8526, 0.5315, 0.8974, 0.4685, 0.8974, 0.4055, 0.1657, 0.4685, 0.1657, 0.4685, 0.2195, 0.4055, 0.2195, 0.4685, 0.1657, 0.5315, 0.1657, 0.5315, 0.2195, 0.4685, 0.2195, 0.4055, 0.1026, 0.4685, 0.1026, 0.4685, 0.1474, 0.4055, 0.1474, 0.4685, 0.1026, 0.5315, 0.1026, 0.5315, 0.1474, 0.4685, 0.1474, 0.4055, 0.6657, 0.4685, 0.6657, 0.4685, 0.7195, 0.4055, 0.7195, 0.4685, 0.6657, 0.5315, 0.6657, 0.5315, 0.7195, 0.4685, 0.7195, 0.4055, 0.6026, 0.4685, 0.6026, 0.4685, 0.6474, 0.4055, 0.6474, 0.4685, 0.6026, 0.5315, 0.6026, 0.5315, 0.6474, 0.4685, 0.6474, 0.5945, 0.4695, 0.5315, 0.4695, 0.5315, 0.4695, 0.5945, 0.4695, 0.5945, 0.2195, 0.5315, 0.2195, 0.5315, 0.2195, 0.5945, 0.2195, 0.5315, 0.2195, 0.4685, 0.2195, 0.4685, 0.2195, 0.5315, 0.2195, 0.4055, 0.7805, 0.4685, 0.7805, 0.4685, 0.7805, 0.4055, 0.7805, 0.4685, 0.7805, 0.5315, 0.7805, 0.5315, 0.7805, 0.4685, 0.7805, 0.4055, 0.5305, 0.4685, 0.5305, 0.4685, 0.5305, 0.4055, 0.5305, 0.4685, 0.5305, 0.5315, 0.5305, 0.5315, 0.5305, 0.4685, 0.5305, 0.4055, 0.2805, 0.4685, 0.2805, 0.4685, 0.2805, 0.4055, 0.2805, 0.4685, 0.2805, 0.5315, 0.2805, 0.5315, 0.2805, 0.4685, 0.2805, 0.4055, 0.03045, 0.4685, 0.03045, 0.4685, 0.03045, 0.4055, 0.03045, 0.4685, 0.03045, 0.5315, 0.03045, 0.5315, 0.03045, 0.4685, 0.03045, 0.4055, 0.7805, 0.4685, 0.7805, 0.4685, 0.8343, 0.4055, 0.8343, 0.4685, 0.7805, 0.5315, 0.7805, 0.5315, 0.8343, 0.4685, 0.8343, 0.4055, 0.5305, 0.4685, 0.5305, 0.4685, 0.5843, 0.4055, 0.5843, 0.4685, 0.5305, 0.5315, 0.5305, 0.5315, 0.5843, 0.4685, 0.5843, 0.4055, 0.2805, 0.4685, 0.2805, 0.4685, 0.3343, 0.4055, 0.3343, 0.4685, 0.2805, 0.5315, 0.2805, 0.5315, 0.3343, 0.4685, 0.3343, 0.4055, 0.03045, 0.4685, 0.03045, 0.4685, 0.08433, 0.4055, 0.08433, 0.4685, 0.03045, 0.5315, 0.03045, 0.5315, 0.08433, 0.4685, 0.08433, 0.8597, 0.7347, 0.8643, 0.7455, 0.8538, 0.75, 0.7917, 0.75, 0.7815, 0.7195, 0.8445, 0.7195, 0.5417, 1.0, 0.4583, 1.0, 0.4685, 0.9695, 0.5315, 0.9695, 0.375, 0.75, 0.4583, 0.75, 0.4685, 0.7805, 0.4055, 0.7805, 0.4583, 0.75, 0.5417, 0.75, 0.5315, 0.7805, 0.4685, 0.7805, 0.625, 0.75, 0.5417, 0.75, 0.5315, 0.7195, 0.5945, 0.7195, 0.3682, 0.5068, 0.373, 0.5048, 0.375, 0.5097, 0.375, 0.5833, 0.3445, 0.5935, 0.3445, 0.5305, 0.3818, 0.5068, 0.3798, 0.502, 0.3847, 0.5, 0.4244, 0.5, 0.4514, 0.5089, 0.4685, 0.5304, 0.4685, 0.5305, 0.4055, 0.5305, 0.625, 0.5, 0.5417, 0.5, 0.5315, 0.4695, 0.5945, 0.4695, 0.5315, 0.4695, 0.4801, 0.4695, 0.4719, 0.4695, 0.4685, 0.4695, 0.4685, 0.4695, 0.5315, 0.4695, 0.375, 0.25, 0.4583, 0.25, 0.4685, 0.2805, 0.4055, 0.2805, 0.4583, 0.25, 0.5417, 0.25, 0.5315, 0.2805, 0.4685, 0.2805, 0.5417, 0.25, 0.4583, 0.25, 0.4685, 0.2195, 0.5315, 0.2195, 0.4583, 0.0, 0.5417, 0.0, 0.5315, 0.03045, 0.4685, 0.03045, 0.5945, 0.7195, 0.5315, 0.7195, 0.5315, 0.7195, 0.5945, 0.7195, 0.4685, 0.7195, 0.4644, 0.7195, 0.4545, 0.7195, 0.4055, 0.7195, 0.4055, 0.7195, 0.4685, 0.7195, 0.5945, 0.9695, 0.5315, 0.9695, 0.5315, 0.9695, 0.5945, 0.9695, 0.5315, 0.9695, 0.4685, 0.9695, 0.4685, 0.9695, 0.5315, 0.9695, 0.8688, 0.5062, 0.8706, 0.5018, 0.7073, 0.3341, 0.8732, 0.5044, 0.625, 0.2588, 0.6232, 0.2544, 0.7073, 0.3341, 0.625, 0.2544, 0.6188, 0.2562, 0.6207, 0.2518, 0.7073, 0.3341, 0.6232, 0.2544, 0.6165, 0.25, 0.6207, 0.2482, 0.7073, 0.3341, 0.6207, 0.2518, 0.6188, 0.2438, 0.6232, 0.2456, 0.7073, 0.3341, 0.6207, 0.2482, 0.875, 0.5088, 0.8732, 0.5044, 0.7073, 0.3341, 0.875, 0.5044, 0.8688, 0.5062, 0.8732, 0.5044, 0.875, 0.5088, 0.875, 0.5833, 0.8445, 0.5935, 0.8445, 0.5305, 0.1317, 0.7433, 0.1297, 0.7481, 0.2928, 0.5825, 0.1269, 0.7453, 0.375, 0.9906, 0.3769, 0.9953, 0.2928, 0.5825, 0.375, 0.9953, 0.3817, 0.9933, 0.3797, 0.9981, 0.2928, 0.5825, 0.3769, 0.9953, 0.3844, 0.0, 0.3797, 0.001949, 0.2928, 0.5825, 0.3797, -1.715e-05, 0.3817, 0.006655, 0.3769, 0.004706, 0.2928, 0.5825, 0.3797, 0.001949, 0.125, 0.7406, 0.1269, 0.7453, 0.2928, 0.5825, 0.125, 0.7453, 0.1555, 0.6565, 0.1555, 0.6507, 0.1555, 0.6361, 0.1555, 0.5935, 0.1555, 0.5935, 0.1555, 0.6026, 0.1555, 0.6474, 0.1555, 0.6565, 0.6101, 0.9851, 0.6206, 0.9894, 0.7052, 0.5833, 0.6145, 0.9956, 0.8538, 0.75, 0.8643, 0.7455, 0.7052, 0.5833, 0.8645, 0.7499, 0.8597, 0.7347, 0.8705, 0.7394, 0.7052, 0.5833, 0.8643, 0.7455, 0.625, 0.02103, 0.6207, 0.01047, 0.7052, 0.5833, 0.6248, 0.01057, 0.6103, 0.01469, 0.6146, 0.004303, 0.7052, 0.5833, 0.6207, 0.01047, 0.6041, 1.0, 0.6145, 0.9956, 0.7052, 0.5833, 0.6145, 1.0, 0.6101, 0.9851, 0.6145, 0.9956, 0.6041, 1.0, 0.5417, 1.0, 0.5315, 0.9695, 0.5945, 0.9695, 0.3818, 0.5068, 0.377, 0.5048, 0.3756, 0.5003, 0.3798, 0.502, 0.375, 0.5097, 0.373, 0.5048, 0.3756, 0.5003, 0.377, 0.5048, 0.3682, 0.5068, 0.3702, 0.502, 0.3756, 0.5003, 0.373, 0.5048, 0.375, 0.4903, 0.3771, 0.495, 0.3756, 0.5003, 0.3749, 0.4952, 0.3823, 0.4927, 0.38, 0.4979, 0.3756, 0.5003, 0.3771, 0.495, 0.3847, 0.5, 0.3798, 0.502, 0.3756, 0.5003, 0.38, 0.4979, 0.4648, 0.4806, 0.4506, 0.4942, 0.4244, 0.5, 0.3847, 0.5, 0.38, 0.4979, 0.3823, 0.4927, 0.4055, 0.4695, 0.4573, 0.4695, 0.4641, 0.4728, 0.4648, 0.4806, 0.6112, 0.4121, 0.621, 0.4111, 0.6666, 0.4586, 0.621, 0.4196, 0.7229, 0.5, 0.7139, 0.504, 0.6666, 0.4586, 0.7139, 0.5, 0.7129, 0.5138, 0.7054, 0.504, 0.6666, 0.4586, 0.7139, 0.504, 0.625, 0.4312, 0.621, 0.4196, 0.6666, 0.4586, 0.625, 0.4196, 0.625, 0.5, 0.6938, 0.5, 0.7054, 0.504, 0.7129, 0.5138, 0.7185, 0.5305, 0.6555, 0.5305, 0.625, 0.5754, 0.6272, 0.5817, 0.625, 0.5837, 0.6226, 0.5818, 0.6326, 0.5859, 0.6272, 0.5864, 0.625, 0.5837, 0.6272, 0.5817, 0.625, 0.5913, 0.6226, 0.5865, 0.625, 0.5837, 0.6272, 0.5864, 0.6168, 0.5861, 0.6226, 0.5818, 0.625, 0.5837, 0.6226, 0.5865, 0.625, 0.5, 0.625, 0.5754, 0.6226, 0.5818, 0.6168, 0.5861, 0.5945, 0.5935, 0.5945, 0.5305, 0.702, 0.7195, 0.7137, 0.7195, 0.7182, 0.72, 0.7121, 0.7241, 0.7185, 0.7195, 0.7233, 0.7195, 0.7182, 0.72, 0.7137, 0.7195, 0.7349, 0.7195, 0.7218, 0.7241, 0.7182, 0.72, 0.7233, 0.7195, 0.7133, 0.7352, 0.7121, 0.7241, 0.7182, 0.72, 0.7218, 0.7241, 0.7185, 0.7195, 0.7137, 0.7195, 0.702, 0.7195, 0.6555, 0.7195, 0.6555, 0.7195, 0.7185, 0.7195, 0.4573, 0.4695, 0.4651, 0.4695, 0.4682, 0.4699, 0.4641, 0.4728, 0.4685, 0.4695, 0.4719, 0.4695, 0.4682, 0.4699, 0.4651, 0.4695, 0.4801, 0.4695, 0.4708, 0.4728, 0.4682, 0.4699, 0.4719, 0.4695, 0.4648, 0.4806, 0.4641, 0.4728, 0.4682, 0.4699, 0.4708, 0.4728, 0.5417, 0.5, 0.4922, 0.5, 0.4699, 0.494, 0.4648, 0.4806, 0.4648, 0.4806, 0.4708, 0.4728, 0.4801, 0.4695, 0.5315, 0.4695, 0.4922, 0.5, 0.4712, 0.509, 0.4594, 0.5003, 0.4699, 0.494, 0.4685, 0.5304, 0.4514, 0.5089, 0.4594, 0.5003, 0.4712, 0.509, 0.4244, 0.5, 0.4506, 0.4942, 0.4594, 0.5003, 0.4514, 0.5089, 0.4648, 0.4806, 0.4699, 0.494, 0.4594, 0.5003, 0.4506, 0.4942, 0.4685, 0.5304, 0.4712, 0.509, 0.4922, 0.5, 0.5417, 0.5, 0.5315, 0.5305, 0.4685, 0.5305, 0.4055, 0.6737, 0.4007, 0.6631, 0.405, 0.6568, 0.4055, 0.6614, 0.3891, 0.662, 0.4007, 0.6531, 0.405, 0.6568, 0.4007, 0.6631, 0.4055, 0.6393, 0.4055, 0.6516, 0.405, 0.6568, 0.4007, 0.6531, 0.4055, 0.6565, 0.4055, 0.6614, 0.405, 0.6568, 0.4055, 0.6516, 0.375, 0.75, 0.375, 0.6667, 0.3891, 0.662, 0.4007, 0.6631, 0.4055, 0.6737, 0.4055, 0.7195, 0.4685, 0.7195, 0.4726, 0.7195, 0.4682, 0.7199, 0.4644, 0.7195, 0.4825, 0.7195, 0.4713, 0.7234, 0.4682, 0.7199, 0.4726, 0.7195, 0.4641, 0.7328, 0.4631, 0.7234, 0.4682, 0.7199, 0.4713, 0.7234, 0.4545, 0.7195, 0.4644, 0.7195, 0.4682, 0.7199, 0.4631, 0.7234, 0.4583, 0.75, 0.375, 0.75, 0.4055, 0.7195, 0.4545, 0.7195, 0.4631, 0.7234, 0.4641, 0.7328, 0.1555, 0.6769, 0.1498, 0.6644, 0.1549, 0.6569, 0.1555, 0.6623, 0.1361, 0.663, 0.1498, 0.6524, 0.1549, 0.6569, 0.1498, 0.6644, 0.1555, 0.6361, 0.1555, 0.6507, 0.1549, 0.6569, 0.1498, 0.6524, 0.1555, 0.6565, 0.1555, 0.6623, 0.1549, 0.6569, 0.1555, 0.6507, 0.1317, 0.7433, 0.1269, 0.7453, 0.125, 0.7406, 0.125, 0.6667, 0.1361, 0.663, 0.1498, 0.6644, 0.1555, 0.6769, 0.1555, 0.7195, 0.4055, 0.1783, 0.3994, 0.1649, 0.4048, 0.1569, 0.4055, 0.1627, 0.3848, 0.1634, 0.3994, 0.1521, 0.4048, 0.1569, 0.3994, 0.1649, 0.4055, 0.1347, 0.4055, 0.1503, 0.4048, 0.1569, 0.3994, 0.1521, 0.4055, 0.1565, 0.4055, 0.1627, 0.4048, 0.1569, 0.4055, 0.1503, 0.4055, 0.2195, 0.4055, 0.1783, 0.4055, 0.1627, 0.4055, 0.1565, 0.4055, 0.1565, 0.4055, 0.1657, 0.4055, 0.2195])
me_cube.update()

# ---- objects
ob_light = bpy.data.objects.new('Light', light_light)
ob_camera = bpy.data.objects.new('Camera', cam_camera)
ob_barrel = bpy.data.objects.new('Barrel', me_cylinder)
ob_crate = bpy.data.objects.new('Crate', me_cube)

# ---- transforms, parenting, visibility, modifiers, constraints
ob_light.location = (4.076, 1.005, 5.904)
ob_light.rotation_euler = (0.6503, 0.05522, 1.866)
ob_light.lock_rotations_4d = False
ob_light.empty_display_type = 'ARROWS'
ob_light.color = (0.0, 0.0, 0.0, 0.0)
ob_light.hide_render = True
ob_light.lineart.crease_threshold = 0.0
ob_camera.location = (7.359, -6.926, 4.958)
ob_camera.rotation_euler = (1.109, 0.0, 0.8149)
ob_camera.lock_rotations_4d = False
ob_camera.empty_display_type = 'ARROWS'
ob_camera.color = (0.0, 0.0, 0.0, 0.0)
ob_camera.display_type = 'WIRE'
ob_camera.lineart.crease_threshold = 0.0
ob_barrel.location = (0.0, 0.0, 0.6133)
ob_crate.location = (0.0, 0.0, 0.6091)
ob_crate.hide_render = True

# ---- collection membership
col_collection.objects.link(ob_light)
col_collection.objects.link(ob_camera)
col_collection.objects.link(ob_barrel)
col_collection.objects.link(ob_crate)

# ---- scene / render settings (as saved in the file)
scene.camera = ob_camera
scene.frame_start = 1; scene.frame_end = 250; scene.frame_set(1)
scene.render.engine = 'CYCLES'
scene.cycles.sampling_pattern = 'TABULATED_SOBOL'
scene.cycles.bake_type = 'DIFFUSE'
bpy.context.view_layer.update()

# ---- added for rendering (the .blend has no usable light): sun
light_auto_sun = bpy.data.lights.new('AutoSun', 'SUN')
light_auto_sun.energy = 3.0
light_auto_sun.angle = 0.0523599
ob_auto_sun = bpy.data.objects.new('AutoSun', light_auto_sun)
scene.collection.objects.link(ob_auto_sun)
ob_auto_sun.rotation_euler = (0.872665, 0.174533, 0.523599)
bpy.context.view_layer.update()

